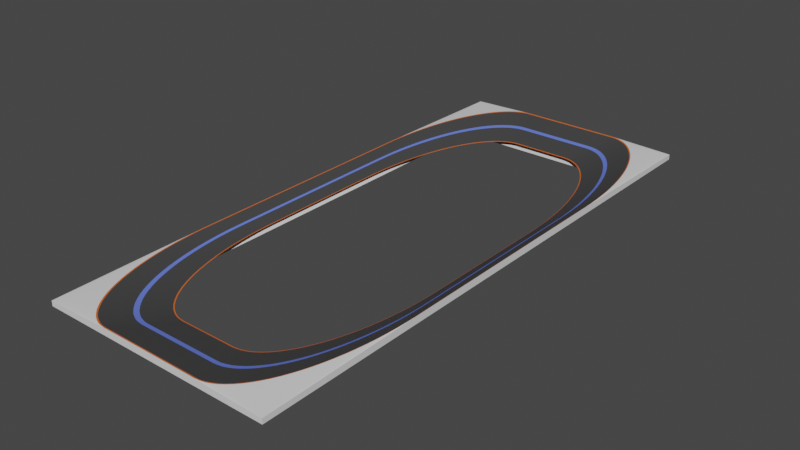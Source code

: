 # Source: oval.blend  (saved by Blender 2.90.8; exported with 4.5.12 LTS)
import bpy
from mathutils import Matrix  # noqa: F401  (used for matrix-valued properties, if any)

bpy.ops.wm.read_factory_settings(use_empty=True)
scene = bpy.context.scene
scene.name = 'Scene'

# ---- collections
col_collection = bpy.data.collections.new('Collection'); scene.collection.children.link(col_collection)

# ---- materials (node trees are filled in below, after node groups)
mat_ovalbase = bpy.data.materials.new('OvalBase')
mat_ovalbase.use_transparent_shadow = False
mat_ovalouterline = bpy.data.materials.new('OvalOuterLine')
mat_ovalouterline.use_transparent_shadow = False
mat_oval_middle_line = bpy.data.materials.new('Oval Middle Line')
mat_oval_middle_line.use_transparent_shadow = False
mat_ovalroadsurface = bpy.data.materials.new('OvalRoadSurface')
mat_ovalroadsurface.use_transparent_shadow = False

# ---- material node trees
mat_ovalbase.use_nodes = True; mat_ovalbase.node_tree.nodes.clear()
_N = mat_ovalbase.node_tree.nodes; _L = mat_ovalbase.node_tree.links
n0 = _N.new('ShaderNodeBsdfPrincipled'); n0.name = 'Principled BSDF'; n0.location = (10, 300)
n0.distribution = 'GGX'
n0.subsurface_method = 'BURLEY'
n0.inputs[3].default_value = 1.45
n0.inputs[27].default_value = (0.0, 0.0, 0.0, 1.0)
n0.inputs[28].default_value = 1.0
n1 = _N.new('ShaderNodeOutputMaterial'); n1.name = 'Material Output'; n1.location = (300, 300)
_L.new(n0.outputs[0], n1.inputs[0])
n1.is_active_output = True
mat_ovalouterline.use_nodes = True; mat_ovalouterline.node_tree.nodes.clear()
_N = mat_ovalouterline.node_tree.nodes; _L = mat_ovalouterline.node_tree.links
n0 = _N.new('ShaderNodeBsdfPrincipled'); n0.name = 'Principled BSDF'; n0.location = (10, 300)
n0.distribution = 'GGX'
n0.subsurface_method = 'BURLEY'
n0.inputs[0].default_value = (0.8, 0.148, 0.01005, 1.0)
n0.inputs[3].default_value = 1.45
n0.inputs[27].default_value = (0.0, 0.0, 0.0, 1.0)
n0.inputs[28].default_value = 1.0
n1 = _N.new('ShaderNodeOutputMaterial'); n1.name = 'Material Output'; n1.location = (300, 300)
_L.new(n0.outputs[0], n1.inputs[0])
n1.is_active_output = True
mat_oval_middle_line.use_nodes = True; mat_oval_middle_line.node_tree.nodes.clear()
_N = mat_oval_middle_line.node_tree.nodes; _L = mat_oval_middle_line.node_tree.links
n0 = _N.new('ShaderNodeBsdfPrincipled'); n0.name = 'Principled BSDF'; n0.location = (10, 300)
n0.distribution = 'GGX'
n0.subsurface_method = 'BURLEY'
n0.inputs[0].default_value = (0.1331, 0.2013, 0.8, 1.0)
n0.inputs[3].default_value = 1.45
n0.inputs[27].default_value = (0.0, 0.0, 0.0, 1.0)
n0.inputs[28].default_value = 1.0
n1 = _N.new('ShaderNodeOutputMaterial'); n1.name = 'Material Output'; n1.location = (300, 300)
_L.new(n0.outputs[0], n1.inputs[0])
n1.is_active_output = True
mat_ovalroadsurface.use_nodes = True; mat_ovalroadsurface.node_tree.nodes.clear()
_N = mat_ovalroadsurface.node_tree.nodes; _L = mat_ovalroadsurface.node_tree.links
n0 = _N.new('ShaderNodeBsdfPrincipled'); n0.name = 'Principled BSDF'; n0.location = (10, 300)
n0.distribution = 'GGX'
n0.subsurface_method = 'BURLEY'
n0.inputs[0].default_value = (0.05497, 0.05497, 0.05497, 1.0)
n0.inputs[3].default_value = 1.45
n0.inputs[27].default_value = (0.0, 0.0, 0.0, 1.0)
n0.inputs[28].default_value = 1.0
n1 = _N.new('ShaderNodeOutputMaterial'); n1.name = 'Material Output'; n1.location = (300, 300)
_L.new(n0.outputs[0], n1.inputs[0])
n1.is_active_output = True

# ---- world
world_world = bpy.data.worlds.new('World'); scene.world = world_world
world_world.use_nodes = True; world_world.node_tree.nodes.clear()
_N = world_world.node_tree.nodes; _L = world_world.node_tree.links
n0 = _N.new('ShaderNodeOutputWorld'); n0.name = 'World Output'; n0.location = (300, 300)
n1 = _N.new('ShaderNodeBackground'); n1.name = 'Background'; n1.location = (10, 300)
n1.inputs[0].default_value = (0.05088, 0.05088, 0.05088, 1.0)
_L.new(n1.outputs[0], n0.inputs[0])
n0.is_active_output = True
world_world.color = (0.05088, 0.05088, 0.05088)
world_world.use_sun_shadow = False
world_world.sun_shadow_jitter_overblur = 0.0

# ---- meshes
me_cube_001 = bpy.data.meshes.new('Cube.001')
me_cube_001.from_pydata([(-1.0, -1.0, -1.0), (-1.0, 1.0, -1.0), (1.0, -1.0, -1.0), (1.0, 1.0, -1.0), (-1.247, 1.247, 2.676), (-1.247, -1.247, 2.676), (1.247, 1.247, 2.676), (1.247, -1.247, 2.676), (-1.0, -0.2941, 1.0), (-0.2941, -1.0, 1.0), (-0.9985, -0.3403, 1.0), (-0.994, -0.3863, 1.0), (-0.9864, -0.4318, 1.0), (-0.9759, -0.4768, 1.0), (-0.9625, -0.521, 1.0), (-0.9463, -0.5643, 1.0), (-0.9272, -0.6063, 1.0), (-0.9054, -0.6471, 1.0), (-0.881, -0.6863, 1.0), (-0.8541, -0.7238, 1.0), (-0.8248, -0.7595, 1.0), (-0.7933, -0.7933, 1.0), (-0.7595, -0.8248, 1.0), (-0.7238, -0.8541, 1.0), (-0.6863, -0.881, 1.0), (-0.6471, -0.9054, 1.0), (-0.6063, -0.9272, 1.0), (-0.5643, -0.9463, 1.0), (-0.521, -0.9625, 1.0), (-0.4768, -0.9759, 1.0), (-0.4318, -0.9864, 1.0), (-0.3863, -0.994, 1.0), (-0.3403, -0.9985, 1.0), (-0.2941, 1.0, 1.0), (-1.0, 0.2941, 1.0), (-0.3403, 0.9985, 1.0), (-0.3863, 0.994, 1.0), (-0.4318, 0.9864, 1.0), (-0.4768, 0.9759, 1.0), (-0.521, 0.9625, 1.0), (-0.5643, 0.9463, 1.0), (-0.6063, 0.9272, 1.0), (-0.6471, 0.9054, 1.0), (-0.6863, 0.881, 1.0), (-0.7238, 0.8541, 1.0), (-0.7595, 0.8248, 1.0), (-0.7933, 0.7933, 1.0), (-0.8248, 0.7595, 1.0), (-0.8541, 0.7238, 1.0), (-0.881, 0.6863, 1.0), (-0.9054, 0.6471, 1.0), (-0.9272, 0.6063, 1.0), (-0.9463, 0.5643, 1.0), (-0.9625, 0.521, 1.0), (-0.9759, 0.4768, 1.0), (-0.9864, 0.4318, 1.0), (-0.994, 0.3863, 1.0), (-0.9985, 0.3403, 1.0), (0.2941, -1.0, 1.0), (1.0, -0.2941, 1.0), (0.3403, -0.9985, 1.0), (0.3863, -0.994, 1.0), (0.4318, -0.9864, 1.0), (0.4768, -0.9759, 1.0), (0.521, -0.9625, 1.0), (0.5643, -0.9463, 1.0), (0.6063, -0.9272, 1.0), (0.6471, -0.9054, 1.0), (0.6863, -0.881, 1.0), (0.7238, -0.8541, 1.0), (0.7595, -0.8248, 1.0), (0.7933, -0.7933, 1.0), (0.8248, -0.7595, 1.0), (0.8541, -0.7238, 1.0), (0.881, -0.6863, 1.0), (0.9054, -0.6471, 1.0), (0.9272, -0.6063, 1.0), (0.9463, -0.5643, 1.0), (0.9625, -0.521, 1.0), (0.9759, -0.4768, 1.0), (0.9864, -0.4318, 1.0), (0.994, -0.3863, 1.0), (0.9985, -0.3403, 1.0), (1.0, 0.2941, 1.0), (0.2941, 1.0, 1.0), (0.9985, 0.3403, 1.0), (0.994, 0.3863, 1.0), (0.9864, 0.4318, 1.0), (0.9759, 0.4768, 1.0), (0.9625, 0.521, 1.0), (0.9463, 0.5643, 1.0), (0.9272, 0.6063, 1.0), (0.9054, 0.6471, 1.0), (0.881, 0.6863, 1.0), (0.8541, 0.7238, 1.0), (0.8248, 0.7595, 1.0), (0.7933, 0.7933, 1.0), (0.7595, 0.8248, 1.0), (0.7238, 0.8541, 1.0), (0.6863, 0.881, 1.0), (0.6471, 0.9054, 1.0), (0.6063, 0.9272, 1.0), (0.5643, 0.9463, 1.0), (0.521, 0.9625, 1.0), (0.4768, 0.9759, 1.0), (0.4318, 0.9864, 1.0), (0.3863, 0.994, 1.0), (0.3403, 0.9985, 1.0), (-0.5409, -1.247, 5.17), (-1.247, -0.5409, 5.17), (-1.247, -1.247, 4.464), (-0.5871, -1.245, 5.17), (-0.6331, -1.241, 5.17), (-0.6786, -1.233, 5.17), (-0.7236, -1.223, 5.17), (-0.7678, -1.209, 5.17), (-0.8111, -1.193, 5.17), (-0.8531, -1.174, 5.17), (-0.8939, -1.152, 5.17), (-0.9331, -1.128, 5.17), (-0.9706, -1.101, 5.17), (-1.006, -1.072, 5.17), (-1.04, -1.04, 5.17), (-1.072, -1.006, 5.17), (-1.101, -0.9706, 5.17), (-1.128, -0.9331, 5.17), (-1.152, -0.8939, 5.17), (-1.174, -0.8531, 5.17), (-1.193, -0.8111, 5.17), (-1.209, -0.7678, 5.17), (-1.223, -0.7236, 5.17), (-1.233, -0.6786, 5.17), (-1.241, -0.6331, 5.17), (-1.245, -0.5871, 5.17), (-1.247, 0.5409, 5.17), (-0.5409, 1.247, 5.17), (-1.247, 1.247, 4.464), (-1.245, 0.5871, 5.17), (-1.241, 0.6331, 5.17), (-1.233, 0.6786, 5.17), (-1.223, 0.7236, 5.17), (-1.209, 0.7678, 5.17), (-1.193, 0.8111, 5.17), (-1.174, 0.8531, 5.17), (-1.152, 0.8939, 5.17), (-1.128, 0.9331, 5.17), (-1.101, 0.9706, 5.17), (-1.072, 1.006, 5.17), (-1.04, 1.04, 5.17), (-1.006, 1.072, 5.17), (-0.9706, 1.101, 5.17), (-0.9331, 1.128, 5.17), (-0.8939, 1.152, 5.17), (-0.8531, 1.174, 5.17), (-0.8111, 1.193, 5.17), (-0.7678, 1.209, 5.17), (-0.7236, 1.223, 5.17), (-0.6786, 1.233, 5.17), (-0.6331, 1.241, 5.17), (-0.5871, 1.245, 5.17), (0.5409, 1.247, 5.17), (1.247, 0.5409, 5.17), (1.247, 1.247, 4.464), (0.5871, 1.245, 5.17), (0.6331, 1.241, 5.17), (0.6786, 1.233, 5.17), (0.7236, 1.223, 5.17), (0.7678, 1.209, 5.17), (0.8111, 1.193, 5.17), (0.8531, 1.174, 5.17), (0.8939, 1.152, 5.17), (0.9331, 1.128, 5.17), (0.9706, 1.101, 5.17), (1.006, 1.072, 5.17), (1.04, 1.04, 5.17), (1.072, 1.006, 5.17), (1.101, 0.9706, 5.17), (1.128, 0.9331, 5.17), (1.152, 0.8939, 5.17), (1.174, 0.8531, 5.17), (1.193, 0.8111, 5.17), (1.209, 0.7678, 5.17), (1.223, 0.7236, 5.17), (1.233, 0.6786, 5.17), (1.241, 0.6331, 5.17), (1.245, 0.5871, 5.17), (1.247, -0.5409, 5.17), (0.5409, -1.247, 5.17), (1.247, -1.247, 4.464), (1.245, -0.5871, 5.17), (1.241, -0.6331, 5.17), (1.233, -0.6786, 5.17), (1.223, -0.7236, 5.17), (1.209, -0.7678, 5.17), (1.193, -0.8111, 5.17), (1.174, -0.8531, 5.17), (1.152, -0.8939, 5.17), (1.128, -0.9331, 5.17), (1.101, -0.9706, 5.17), (1.072, -1.006, 5.17), (1.04, -1.04, 5.17), (1.006, -1.072, 5.17), (0.9706, -1.101, 5.17), (0.9331, -1.128, 5.17), (0.8939, -1.152, 5.17), (0.8531, -1.174, 5.17), (0.8111, -1.193, 5.17), (0.7678, -1.209, 5.17), (0.7236, -1.223, 5.17), (0.6786, -1.233, 5.17), (0.6331, -1.241, 5.17), (0.5871, -1.245, 5.17), (-0.4063, -1.112, 2.896), (-0.4525, -1.111, 2.896), (-0.4985, -1.106, 2.896), (-0.544, -1.099, 2.896), (-0.589, -1.088, 2.896), (-0.6332, -1.075, 2.896), (-0.6765, -1.058, 2.896), (-0.7185, -1.039, 2.896), (-0.7593, -1.018, 2.896), (-0.7985, -0.9932, 2.896), (-0.836, -0.9663, 2.896), (-0.8717, -0.937, 2.896), (-0.9055, -0.9055, 2.896), (-0.937, -0.8717, 2.896), (-0.9663, -0.836, 2.896), (-0.9932, -0.7985, 2.896), (-1.018, -0.7593, 2.896), (-1.039, -0.7185, 2.896), (-1.058, -0.6765, 2.896), (-1.075, -0.6332, 2.896), (-1.088, -0.589, 2.896), (-1.099, -0.544, 2.896), (-1.106, -0.4985, 2.896), (-1.111, -0.4525, 2.896), (-1.112, -0.4063, 2.896), (-0.4063, 1.112, 2.896), (-0.4525, 1.111, 2.896), (-0.4985, 1.106, 2.896), (-0.544, 1.099, 2.896), (-0.589, 1.088, 2.896), (-0.6332, 1.075, 2.896), (-0.6765, 1.058, 2.896), (-0.7185, 1.039, 2.896), (-0.7593, 1.018, 2.896), (-0.7985, 0.9932, 2.896), (-0.836, 0.9663, 2.896), (-0.8717, 0.937, 2.896), (-0.9055, 0.9055, 2.896), (-0.937, 0.8717, 2.896), (-0.9663, 0.836, 2.896), (-0.9932, 0.7985, 2.896), (-1.018, 0.7593, 2.896), (-1.039, 0.7185, 2.896), (-1.058, 0.6765, 2.896), (-1.075, 0.6332, 2.896), (-1.088, 0.589, 2.896), (-1.099, 0.544, 2.896), (-1.106, 0.4985, 2.896), (-1.111, 0.4525, 2.896), (-1.112, 0.4063, 2.896), (1.112, -0.4063, 2.896), (1.111, -0.4525, 2.896), (1.106, -0.4985, 2.896), (1.099, -0.544, 2.896), (1.088, -0.589, 2.896), (1.075, -0.6332, 2.896), (1.058, -0.6765, 2.896), (1.039, -0.7185, 2.896), (1.018, -0.7593, 2.896), (0.9932, -0.7985, 2.896), (0.9663, -0.836, 2.896), (0.937, -0.8717, 2.896), (0.9055, -0.9055, 2.896), (0.8717, -0.937, 2.896), (0.836, -0.9663, 2.896), (0.7985, -0.9932, 2.896), (0.7593, -1.018, 2.896), (0.7185, -1.039, 2.896), (0.6765, -1.058, 2.896), (0.6332, -1.075, 2.896), (0.589, -1.088, 2.896), (0.544, -1.099, 2.896), (0.4985, -1.106, 2.896), (0.4525, -1.111, 2.896), (0.4063, -1.112, 2.896), (1.112, 0.4063, 2.896), (1.111, 0.4525, 2.896), (1.106, 0.4985, 2.896), (1.099, 0.544, 2.896), (1.088, 0.589, 2.896), (1.075, 0.6332, 2.896), (1.058, 0.6765, 2.896), (1.039, 0.7185, 2.896), (1.018, 0.7593, 2.896), (0.9932, 0.7985, 2.896), (0.9663, 0.836, 2.896), (0.937, 0.8717, 2.896), (0.9055, 0.9055, 2.896), (0.8717, 0.937, 2.896), (0.836, 0.9663, 2.896), (0.7985, 0.9932, 2.896), (0.7593, 1.018, 2.896), (0.7185, 1.039, 2.896), (0.6765, 1.058, 2.896), (0.6332, 1.075, 2.896), (0.589, 1.088, 2.896), (0.544, 1.099, 2.896), (0.4985, 1.106, 2.896), (0.4525, 1.111, 2.896), (0.4063, 1.112, 2.896), (-0.4721, -1.13, 3.227), (-0.518, -1.126, 3.227), (-0.5636, -1.118, 3.227), (-0.6086, -1.108, 3.227), (-0.6528, -1.094, 3.227), (-0.696, -1.078, 3.227), (-0.7381, -1.059, 3.227), (-0.7788, -1.037, 3.227), (-0.8181, -1.013, 3.227), (-0.8556, -0.9859, 3.227), (-0.8913, -0.9566, 3.227), (-0.925, -0.925, 3.227), (-0.9566, -0.8913, 3.227), (-0.9859, -0.8556, 3.227), (-1.013, -0.8181, 3.227), (-1.037, -0.7788, 3.227), (-1.059, -0.7381, 3.227), (-1.078, -0.696, 3.227), (-1.094, -0.6528, 3.227), (-1.108, -0.6086, 3.227), (-1.118, -0.5636, 3.227), (-1.126, -0.518, 3.227), (-1.13, -0.4721, 3.227), (-1.132, -0.4259, 3.227), (-0.4259, 1.132, 3.227), (1.13, -0.4721, 3.227), (1.126, -0.518, 3.227), (1.118, -0.5636, 3.227), (1.108, -0.6086, 3.227), (1.094, -0.6528, 3.227), (1.078, -0.696, 3.227), (1.059, -0.7381, 3.227), (1.037, -0.7788, 3.227), (1.013, -0.8181, 3.227), (0.9859, -0.8556, 3.227), (0.9566, -0.8913, 3.227), (0.925, -0.925, 3.227), (0.8913, -0.9566, 3.227), (0.8556, -0.9859, 3.227), (0.8181, -1.013, 3.227), (0.7788, -1.037, 3.227), (0.7381, -1.059, 3.227), (0.696, -1.078, 3.227), (0.6528, -1.094, 3.227), (0.6086, -1.108, 3.227), (0.5636, -1.118, 3.227), (0.518, -1.126, 3.227), (0.4721, -1.13, 3.227), (0.4259, -1.132, 3.227), (1.132, 0.4259, 3.227), (-0.4259, -1.132, 3.227), (-0.4721, 1.13, 3.227), (-0.518, 1.126, 3.227), (-0.5636, 1.118, 3.227), (-0.6086, 1.108, 3.227), (-0.6528, 1.094, 3.227), (-0.696, 1.078, 3.227), (-0.7381, 1.059, 3.227), (-0.7788, 1.037, 3.227), (-0.8181, 1.013, 3.227), (-0.8556, 0.9859, 3.227), (-0.8913, 0.9566, 3.227), (-0.925, 0.925, 3.227), (-0.9566, 0.8913, 3.227), (-0.9859, 0.8556, 3.227), (-1.013, 0.8181, 3.227), (-1.037, 0.7788, 3.227), (-1.059, 0.7381, 3.227), (-1.078, 0.696, 3.227), (-1.094, 0.6528, 3.227), (-1.108, 0.6086, 3.227), (-1.118, 0.5636, 3.227), (-1.126, 0.518, 3.227), (-1.13, 0.4721, 3.227), (-1.132, 0.4259, 3.227), (1.132, -0.4259, 3.227), (1.13, 0.4721, 3.227), (1.126, 0.518, 3.227), (1.118, 0.5636, 3.227), (1.108, 0.6086, 3.227), (1.094, 0.6528, 3.227), (1.078, 0.696, 3.227), (1.059, 0.7381, 3.227), (1.037, 0.7788, 3.227), (1.013, 0.8181, 3.227), (0.9859, 0.8556, 3.227), (0.9566, 0.8913, 3.227), (0.925, 0.925, 3.227), (0.8913, 0.9566, 3.227), (0.8556, 0.9859, 3.227), (0.8181, 1.013, 3.227), (0.7788, 1.037, 3.227), (0.7381, 1.059, 3.227), (0.696, 1.078, 3.227), (0.6528, 1.094, 3.227), (0.6086, 1.108, 3.227), (0.5636, 1.118, 3.227), (0.518, 1.126, 3.227), (0.4721, 1.13, 3.227), (0.4259, 1.132, 3.227), (-0.2986, -1.005, 1.076), (-0.3448, 1.003, 1.076), (-0.3908, 0.9985, 1.076), (-0.4363, 0.9909, 1.076), (-0.4813, 0.9804, 1.076), (-0.5255, 0.967, 1.076), (-0.5688, 0.9508, 1.076), (-0.6108, 0.9317, 1.076), (-0.6516, 0.9099, 1.076), (-0.6908, 0.8855, 1.076), (-0.7283, 0.8586, 1.076), (-0.764, 0.8293, 1.076), (-0.7978, 0.7978, 1.076), (-0.8293, 0.764, 1.076), (-0.8586, 0.7283, 1.076), (-0.8855, 0.6908, 1.076), (-0.9099, 0.6516, 1.076), (-0.9317, 0.6108, 1.076), (-0.9508, 0.5688, 1.076), (-0.967, 0.5255, 1.076), (-0.9804, 0.4813, 1.076), (-0.9909, 0.4363, 1.076), (-0.9985, 0.3908, 1.076), (-1.003, 0.3448, 1.076), (-1.005, 0.2986, 1.076), (1.005, -0.2986, 1.076), (1.003, 0.3448, 1.076), (0.9985, 0.3908, 1.076), (0.9909, 0.4363, 1.076), (0.9804, 0.4813, 1.076), (0.967, 0.5255, 1.076), (0.9508, 0.5688, 1.076), (0.9317, 0.6108, 1.076), (0.9099, 0.6516, 1.076), (0.8855, 0.6908, 1.076), (0.8586, 0.7283, 1.076), (0.8293, 0.764, 1.076), (0.7978, 0.7978, 1.076), (0.764, 0.8293, 1.076), (0.7283, 0.8586, 1.076), (0.6908, 0.8855, 1.076), (0.6516, 0.9099, 1.076), (0.6108, 0.9317, 1.076), (0.5688, 0.9508, 1.076), (0.5255, 0.967, 1.076), (0.4813, 0.9804, 1.076), (0.4363, 0.9909, 1.076), (0.3908, 0.9985, 1.076), (0.3448, 1.003, 1.076), (0.2986, 1.005, 1.076), (-0.3448, -1.003, 1.076), (-0.3908, -0.9985, 1.076), (-0.4363, -0.9909, 1.076), (-0.4813, -0.9804, 1.076), (-0.5255, -0.967, 1.076), (-0.5688, -0.9508, 1.076), (-0.6108, -0.9317, 1.076), (-0.6516, -0.9099, 1.076), (-0.6908, -0.8855, 1.076), (-0.7283, -0.8586, 1.076), (-0.764, -0.8293, 1.076), (-0.7978, -0.7978, 1.076), (-0.8293, -0.764, 1.076), (-0.8586, -0.7283, 1.076), (-0.8855, -0.6908, 1.076), (-0.9099, -0.6516, 1.076), (-0.9317, -0.6108, 1.076), (-0.9508, -0.5688, 1.076), (-0.967, -0.5255, 1.076), (-0.9804, -0.4813, 1.076), (-0.9909, -0.4363, 1.076), (-0.9985, -0.3908, 1.076), (-1.003, -0.3448, 1.076), (-1.005, -0.2986, 1.076), (-0.2986, 1.005, 1.076), (1.003, -0.3448, 1.076), (0.9985, -0.3908, 1.076), (0.9909, -0.4363, 1.076), (0.9804, -0.4813, 1.076), (0.967, -0.5255, 1.076), (0.9508, -0.5688, 1.076), (0.9317, -0.6108, 1.076), (0.9099, -0.6516, 1.076), (0.8855, -0.6908, 1.076), (0.8586, -0.7283, 1.076), (0.8293, -0.764, 1.076), (0.7978, -0.7978, 1.076), (0.764, -0.8293, 1.076), (0.7283, -0.8586, 1.076), (0.6908, -0.8855, 1.076), (0.6516, -0.9099, 1.076), (0.6108, -0.9317, 1.076), (0.5688, -0.9508, 1.076), (0.5255, -0.967, 1.076), (0.4813, -0.9804, 1.076), (0.4363, -0.9909, 1.076), (0.3908, -0.9985, 1.076), (0.3448, -1.003, 1.076), (0.2986, -1.005, 1.076), (1.005, 0.2986, 1.076), (-0.5813, -1.24, 5.072), (-0.6273, -1.235, 5.072), (-0.6729, -1.227, 5.072), (-0.7178, -1.217, 5.072), (-0.7621, -1.204, 5.072), (-0.8053, -1.187, 5.072), (-0.8474, -1.168, 5.072), (-0.8881, -1.146, 5.072), (-0.9273, -1.122, 5.072), (-0.9649, -1.095, 5.072), (-1.001, -1.066, 5.072), (-1.034, -1.034, 5.072), (-1.066, -1.001, 5.072), (-1.095, -0.9649, 5.072), (-1.122, -0.9273, 5.072), (-1.146, -0.8881, 5.072), (-1.168, -0.8474, 5.072), (-1.187, -0.8053, 5.072), (-1.204, -0.7621, 5.072), (-1.217, -0.7178, 5.072), (-1.227, -0.6729, 5.072), (-1.235, -0.6273, 5.072), (-1.24, -0.5813, 5.072), (-1.241, -0.5352, 5.072), (-0.5352, 1.241, 5.072), (1.24, -0.5813, 5.072), (1.235, -0.6273, 5.072), (1.227, -0.6729, 5.072), (1.217, -0.7178, 5.072), (1.204, -0.7621, 5.072), (1.187, -0.8053, 5.072), (1.168, -0.8474, 5.072), (1.146, -0.8881, 5.072), (1.122, -0.9273, 5.072), (1.095, -0.9649, 5.072), (1.066, -1.001, 5.072), (1.034, -1.034, 5.072), (1.001, -1.066, 5.072), (0.9649, -1.095, 5.072), (0.9273, -1.122, 5.072), (0.8881, -1.146, 5.072), (0.8474, -1.168, 5.072), (0.8053, -1.187, 5.072), (0.7621, -1.204, 5.072), (0.7178, -1.217, 5.072), (0.6729, -1.227, 5.072), (0.6273, -1.235, 5.072), (0.5813, -1.24, 5.072), (0.5352, -1.241, 5.072), (1.241, 0.5352, 5.072), (-0.5352, -1.241, 5.072), (-0.5813, 1.24, 5.072), (-0.6273, 1.235, 5.072), (-0.6729, 1.227, 5.072), (-0.7178, 1.217, 5.072), (-0.7621, 1.204, 5.072), (-0.8053, 1.187, 5.072), (-0.8474, 1.168, 5.072), (-0.8881, 1.146, 5.072), (-0.9273, 1.122, 5.072), (-0.9649, 1.095, 5.072), (-1.001, 1.066, 5.072), (-1.034, 1.034, 5.072), (-1.066, 1.001, 5.072), (-1.095, 0.9649, 5.072), (-1.122, 0.9273, 5.072), (-1.146, 0.8881, 5.072), (-1.168, 0.8474, 5.072), (-1.187, 0.8053, 5.072), (-1.204, 0.7621, 5.072), (-1.217, 0.7178, 5.072), (-1.227, 0.6729, 5.072), (-1.235, 0.6273, 5.072), (-1.24, 0.5813, 5.072), (-1.241, 0.5352, 5.072), (1.241, -0.5352, 5.072), (1.24, 0.5813, 5.072), (1.235, 0.6273, 5.072), (1.227, 0.6729, 5.072), (1.217, 0.7178, 5.072), (1.204, 0.7621, 5.072), (1.187, 0.8053, 5.072), (1.168, 0.8474, 5.072), (1.146, 0.8881, 5.072), (1.122, 0.9273, 5.072), (1.095, 0.9649, 5.072), (1.066, 1.001, 5.072), (1.034, 1.034, 5.072), (1.001, 1.066, 5.072), (0.9649, 1.095, 5.072), (0.9273, 1.122, 5.072), (0.8881, 1.146, 5.072), (0.8474, 1.168, 5.072), (0.8053, 1.187, 5.072), (0.7621, 1.204, 5.072), (0.7178, 1.217, 5.072), (0.6729, 1.227, 5.072), (0.6273, 1.235, 5.072), (0.5813, 1.24, 5.072), (0.5352, 1.241, 5.072)], [], [(1, 0, 5, 4), (536, 611, 160, 135), (3, 1, 4, 6), (560, 562, 108, 187), (4, 136, 135, 160, 162, 6), (6, 162, 161, 186, 188, 7), (5, 110, 109, 134, 136, 4), (2, 3, 6, 7), (561, 587, 186, 161), (0, 2, 7, 5), (7, 188, 187, 108, 110, 5), (108, 111, 110), (111, 112, 110), (112, 113, 110), (113, 114, 110), (114, 115, 110), (115, 116, 110), (116, 117, 110), (117, 118, 110), (118, 119, 110), (119, 120, 110), (120, 121, 110), (121, 122, 110), (122, 123, 110), (123, 124, 110), (124, 125, 110), (125, 126, 110), (126, 127, 110), (127, 128, 110), (128, 129, 110), (129, 130, 110), (130, 131, 110), (131, 132, 110), (132, 133, 110), (133, 109, 110), (134, 137, 136), (137, 138, 136), (138, 139, 136), (139, 140, 136), (140, 141, 136), (141, 142, 136), (142, 143, 136), (143, 144, 136), (144, 145, 136), (145, 146, 136), (146, 147, 136), (147, 148, 136), (148, 149, 136), (149, 150, 136), (150, 151, 136), (151, 152, 136), (152, 153, 136), (153, 154, 136), (154, 155, 136), (155, 156, 136), (156, 157, 136), (157, 158, 136), (158, 159, 136), (159, 135, 136), (160, 163, 162), (163, 164, 162), (164, 165, 162), (165, 166, 162), (166, 167, 162), (167, 168, 162), (168, 169, 162), (169, 170, 162), (170, 171, 162), (171, 172, 162), (172, 173, 162), (173, 174, 162), (174, 175, 162), (175, 176, 162), (176, 177, 162), (177, 178, 162), (178, 179, 162), (179, 180, 162), (180, 181, 162), (181, 182, 162), (182, 183, 162), (183, 184, 162), (184, 185, 162), (185, 161, 162), (186, 189, 188), (189, 190, 188), (190, 191, 188), (191, 192, 188), (192, 193, 188), (193, 194, 188), (194, 195, 188), (195, 196, 188), (196, 197, 188), (197, 198, 188), (198, 199, 188), (199, 200, 188), (200, 201, 188), (201, 202, 188), (202, 203, 188), (203, 204, 188), (204, 205, 188), (205, 206, 188), (206, 207, 188), (207, 208, 188), (208, 209, 188), (209, 210, 188), (210, 211, 188), (211, 187, 188), (412, 9, 32, 462), (462, 32, 31, 463), (463, 31, 30, 464), (464, 30, 29, 465), (465, 29, 28, 466), (466, 28, 27, 467), (467, 27, 26, 468), (468, 26, 25, 469), (469, 25, 24, 470), (470, 24, 23, 471), (471, 23, 22, 472), (472, 22, 21, 473), (473, 21, 20, 474), (474, 20, 19, 475), (475, 19, 18, 476), (476, 18, 17, 477), (477, 17, 16, 478), (478, 16, 15, 479), (479, 15, 14, 480), (480, 14, 13, 481), (481, 13, 12, 482), (482, 12, 11, 483), (483, 11, 10, 484), (484, 10, 8, 485), (536, 135, 159, 563), (563, 159, 158, 564), (564, 158, 157, 565), (565, 157, 156, 566), (566, 156, 155, 567), (567, 155, 154, 568), (568, 154, 153, 569), (569, 153, 152, 570), (570, 152, 151, 571), (571, 151, 150, 572), (572, 150, 149, 573), (573, 149, 148, 574), (574, 148, 147, 575), (575, 147, 146, 576), (576, 146, 145, 577), (577, 145, 144, 578), (578, 144, 143, 579), (579, 143, 142, 580), (580, 142, 141, 581), (581, 141, 140, 582), (582, 140, 139, 583), (583, 139, 138, 584), (584, 138, 137, 585), (585, 137, 134, 586), (437, 59, 82, 487), (487, 82, 81, 488), (488, 81, 80, 489), (489, 80, 79, 490), (490, 79, 78, 491), (491, 78, 77, 492), (492, 77, 76, 493), (493, 76, 75, 494), (494, 75, 74, 495), (495, 74, 73, 496), (496, 73, 72, 497), (497, 72, 71, 498), (498, 71, 70, 499), (499, 70, 69, 500), (500, 69, 68, 501), (501, 68, 67, 502), (502, 67, 66, 503), (503, 66, 65, 504), (504, 65, 64, 505), (505, 64, 63, 506), (506, 63, 62, 507), (507, 62, 61, 508), (508, 61, 60, 509), (509, 60, 58, 510), (561, 161, 185, 588), (588, 185, 184, 589), (589, 184, 183, 590), (590, 183, 182, 591), (591, 182, 181, 592), (592, 181, 180, 593), (593, 180, 179, 594), (594, 179, 178, 595), (595, 178, 177, 596), (596, 177, 176, 597), (597, 176, 175, 598), (598, 175, 174, 599), (599, 174, 173, 600), (600, 173, 172, 601), (601, 172, 171, 602), (602, 171, 170, 603), (603, 170, 169, 604), (604, 169, 168, 605), (605, 168, 167, 606), (606, 167, 166, 607), (607, 166, 165, 608), (608, 165, 164, 609), (609, 164, 163, 610), (610, 163, 160, 611), (535, 586, 134, 109), (485, 436, 261, 236), (460, 310, 311, 461), (459, 309, 310, 460), (458, 308, 309, 459), (457, 307, 308, 458), (456, 306, 307, 457), (455, 305, 306, 456), (454, 304, 305, 455), (453, 303, 304, 454), (452, 302, 303, 453), (451, 301, 302, 452), (450, 300, 301, 451), (449, 299, 300, 450), (448, 298, 299, 449), (447, 297, 298, 448), (446, 296, 297, 447), (445, 295, 296, 446), (444, 294, 295, 445), (443, 293, 294, 444), (442, 292, 293, 443), (441, 291, 292, 442), (440, 290, 291, 441), (439, 289, 290, 440), (438, 288, 289, 439), (511, 287, 288, 438), (359, 285, 286, 360), (358, 284, 285, 359), (357, 283, 284, 358), (356, 282, 283, 357), (355, 281, 282, 356), (354, 280, 281, 355), (353, 279, 280, 354), (352, 278, 279, 353), (351, 277, 278, 352), (350, 276, 277, 351), (349, 275, 276, 350), (348, 274, 275, 349), (347, 273, 274, 348), (346, 272, 273, 347), (345, 271, 272, 346), (344, 270, 271, 345), (343, 269, 270, 344), (342, 268, 269, 343), (341, 267, 268, 342), (340, 266, 267, 341), (339, 265, 266, 340), (338, 264, 265, 339), (337, 263, 264, 338), (387, 262, 263, 337), (435, 260, 261, 436), (434, 259, 260, 435), (433, 258, 259, 434), (432, 257, 258, 433), (431, 256, 257, 432), (430, 255, 256, 431), (429, 254, 255, 430), (428, 253, 254, 429), (427, 252, 253, 428), (426, 251, 252, 427), (425, 250, 251, 426), (424, 249, 250, 425), (423, 248, 249, 424), (422, 247, 248, 423), (421, 246, 247, 422), (420, 245, 246, 421), (419, 244, 245, 420), (418, 243, 244, 419), (417, 242, 243, 418), (416, 241, 242, 417), (415, 240, 241, 416), (414, 239, 240, 415), (413, 238, 239, 414), (486, 237, 238, 413), (334, 235, 236, 335), (333, 234, 235, 334), (332, 233, 234, 333), (331, 232, 233, 332), (330, 231, 232, 331), (329, 230, 231, 330), (328, 229, 230, 329), (327, 228, 229, 328), (326, 227, 228, 327), (325, 226, 227, 326), (324, 225, 226, 325), (323, 224, 225, 324), (322, 223, 224, 323), (321, 222, 223, 322), (320, 221, 222, 321), (319, 220, 221, 320), (318, 219, 220, 319), (317, 218, 219, 318), (316, 217, 218, 317), (315, 216, 217, 316), (314, 215, 216, 315), (313, 214, 215, 314), (312, 213, 214, 313), (362, 212, 213, 312), (511, 437, 262, 287), (510, 412, 212, 286), (486, 461, 311, 237), (562, 362, 312, 512), (512, 312, 313, 513), (513, 313, 314, 514), (514, 314, 315, 515), (515, 315, 316, 516), (516, 316, 317, 517), (517, 317, 318, 518), (518, 318, 319, 519), (519, 319, 320, 520), (520, 320, 321, 521), (521, 321, 322, 522), (522, 322, 323, 523), (523, 323, 324, 524), (524, 324, 325, 525), (525, 325, 326, 526), (526, 326, 327, 527), (527, 327, 328, 528), (528, 328, 329, 529), (529, 329, 330, 530), (530, 330, 331, 531), (531, 331, 332, 532), (532, 332, 333, 533), (533, 333, 334, 534), (534, 334, 335, 535), (587, 387, 337, 537), (537, 337, 338, 538), (538, 338, 339, 539), (539, 339, 340, 540), (540, 340, 341, 541), (541, 341, 342, 542), (542, 342, 343, 543), (543, 343, 344, 544), (544, 344, 345, 545), (545, 345, 346, 546), (546, 346, 347, 547), (547, 347, 348, 548), (548, 348, 349, 549), (549, 349, 350, 550), (550, 350, 351, 551), (551, 351, 352, 552), (552, 352, 353, 553), (553, 353, 354, 554), (554, 354, 355, 555), (555, 355, 356, 556), (556, 356, 357, 557), (557, 357, 358, 558), (558, 358, 359, 559), (559, 359, 360, 560), (236, 261, 386, 335), (310, 410, 411, 311), (309, 409, 410, 310), (308, 408, 409, 309), (307, 407, 408, 308), (306, 406, 407, 307), (305, 405, 406, 306), (304, 404, 405, 305), (303, 403, 404, 304), (302, 402, 403, 303), (301, 401, 402, 302), (300, 400, 401, 301), (299, 399, 400, 300), (298, 398, 399, 299), (297, 397, 398, 298), (296, 396, 397, 297), (295, 395, 396, 296), (294, 394, 395, 295), (293, 393, 394, 294), (292, 392, 393, 293), (291, 391, 392, 292), (290, 390, 391, 291), (289, 389, 390, 290), (288, 388, 389, 289), (287, 361, 388, 288), (260, 385, 386, 261), (259, 384, 385, 260), (258, 383, 384, 259), (257, 382, 383, 258), (256, 381, 382, 257), (255, 380, 381, 256), (254, 379, 380, 255), (253, 378, 379, 254), (252, 377, 378, 253), (251, 376, 377, 252), (250, 375, 376, 251), (249, 374, 375, 250), (248, 373, 374, 249), (247, 372, 373, 248), (246, 371, 372, 247), (245, 370, 371, 246), (244, 369, 370, 245), (243, 368, 369, 244), (242, 367, 368, 243), (241, 366, 367, 242), (240, 365, 366, 241), (239, 364, 365, 240), (238, 363, 364, 239), (237, 336, 363, 238), (287, 262, 387, 361), (286, 212, 362, 360), (237, 311, 411, 336), (33, 84, 461, 486), (58, 9, 412, 510), (83, 59, 437, 511), (33, 486, 413, 35), (35, 413, 414, 36), (36, 414, 415, 37), (37, 415, 416, 38), (38, 416, 417, 39), (39, 417, 418, 40), (40, 418, 419, 41), (41, 419, 420, 42), (42, 420, 421, 43), (43, 421, 422, 44), (44, 422, 423, 45), (45, 423, 424, 46), (46, 424, 425, 47), (47, 425, 426, 48), (48, 426, 427, 49), (49, 427, 428, 50), (50, 428, 429, 51), (51, 429, 430, 52), (52, 430, 431, 53), (53, 431, 432, 54), (54, 432, 433, 55), (55, 433, 434, 56), (56, 434, 435, 57), (57, 435, 436, 34), (83, 511, 438, 85), (85, 438, 439, 86), (86, 439, 440, 87), (87, 440, 441, 88), (88, 441, 442, 89), (89, 442, 443, 90), (90, 443, 444, 91), (91, 444, 445, 92), (92, 445, 446, 93), (93, 446, 447, 94), (94, 447, 448, 95), (95, 448, 449, 96), (96, 449, 450, 97), (97, 450, 451, 98), (98, 451, 452, 99), (99, 452, 453, 100), (100, 453, 454, 101), (101, 454, 455, 102), (102, 455, 456, 103), (103, 456, 457, 104), (104, 457, 458, 105), (105, 458, 459, 106), (106, 459, 460, 107), (107, 460, 461, 84), (8, 34, 436, 485), (285, 509, 510, 286), (284, 508, 509, 285), (283, 507, 508, 284), (282, 506, 507, 283), (281, 505, 506, 282), (280, 504, 505, 281), (279, 503, 504, 280), (278, 502, 503, 279), (277, 501, 502, 278), (276, 500, 501, 277), (275, 499, 500, 276), (274, 498, 499, 275), (273, 497, 498, 274), (272, 496, 497, 273), (271, 495, 496, 272), (270, 494, 495, 271), (269, 493, 494, 270), (268, 492, 493, 269), (267, 491, 492, 268), (266, 490, 491, 267), (265, 489, 490, 266), (264, 488, 489, 265), (263, 487, 488, 264), (262, 437, 487, 263), (235, 484, 485, 236), (234, 483, 484, 235), (233, 482, 483, 234), (232, 481, 482, 233), (231, 480, 481, 232), (230, 479, 480, 231), (229, 478, 479, 230), (228, 477, 478, 229), (227, 476, 477, 228), (226, 475, 476, 227), (225, 474, 475, 226), (224, 473, 474, 225), (223, 472, 473, 224), (222, 471, 472, 223), (221, 470, 471, 222), (220, 469, 470, 221), (219, 468, 469, 220), (218, 467, 468, 219), (217, 466, 467, 218), (216, 465, 466, 217), (215, 464, 465, 216), (214, 463, 464, 215), (213, 462, 463, 214), (212, 412, 462, 213), (211, 559, 560, 187), (210, 558, 559, 211), (209, 557, 558, 210), (208, 556, 557, 209), (207, 555, 556, 208), (206, 554, 555, 207), (205, 553, 554, 206), (204, 552, 553, 205), (203, 551, 552, 204), (202, 550, 551, 203), (201, 549, 550, 202), (200, 548, 549, 201), (199, 547, 548, 200), (198, 546, 547, 199), (197, 545, 546, 198), (196, 544, 545, 197), (195, 543, 544, 196), (194, 542, 543, 195), (193, 541, 542, 194), (192, 540, 541, 193), (191, 539, 540, 192), (190, 538, 539, 191), (189, 537, 538, 190), (186, 587, 537, 189), (133, 534, 535, 109), (132, 533, 534, 133), (131, 532, 533, 132), (130, 531, 532, 131), (129, 530, 531, 130), (128, 529, 530, 129), (127, 528, 529, 128), (126, 527, 528, 127), (125, 526, 527, 126), (124, 525, 526, 125), (123, 524, 525, 124), (122, 523, 524, 123), (121, 522, 523, 122), (120, 521, 522, 121), (119, 520, 521, 120), (118, 519, 520, 119), (117, 518, 519, 118), (116, 517, 518, 117), (115, 516, 517, 116), (114, 515, 516, 115), (113, 514, 515, 114), (112, 513, 514, 113), (111, 512, 513, 112), (108, 562, 512, 111), (335, 386, 586, 535), (410, 610, 611, 411), (409, 609, 610, 410), (408, 608, 609, 409), (407, 607, 608, 408), (406, 606, 607, 407), (405, 605, 606, 406), (404, 604, 605, 405), (403, 603, 604, 404), (402, 602, 603, 403), (401, 601, 602, 402), (400, 600, 601, 401), (399, 599, 600, 400), (398, 598, 599, 399), (397, 597, 598, 398), (396, 596, 597, 397), (395, 595, 596, 396), (394, 594, 595, 395), (393, 593, 594, 394), (392, 592, 593, 393), (391, 591, 592, 392), (390, 590, 591, 391), (389, 589, 590, 390), (388, 588, 589, 389), (361, 561, 588, 388), (385, 585, 586, 386), (384, 584, 585, 385), (383, 583, 584, 384), (382, 582, 583, 383), (381, 581, 582, 382), (380, 580, 581, 381), (379, 579, 580, 380), (378, 578, 579, 379), (377, 577, 578, 378), (376, 576, 577, 377), (375, 575, 576, 376), (374, 574, 575, 375), (373, 573, 574, 374), (372, 572, 573, 373), (371, 571, 572, 372), (370, 570, 571, 371), (369, 569, 570, 370), (368, 568, 569, 369), (367, 567, 568, 368), (366, 566, 567, 367), (365, 565, 566, 366), (364, 564, 565, 365), (363, 563, 564, 364), (336, 536, 563, 363), (361, 387, 587, 561), (360, 362, 562, 560), (336, 411, 611, 536)])
me_cube_001.polygons.foreach_set('material_index', [0, 1, 0, 1, 0, 0, 0, 0, 1, 0, 0, 0, 0, 0, 0, 0, 0, 0, 0, 0, 0, 0, 0, 0, 0, 0, 0, 0, 0, 0, 0, 0, 0, 0, 0, 0, 0, 0, 0, 0, 0, 0, 0, 0, 0, 0, 0, 0, 0, 0, 0, 0, 0, 0, 0, 0, 0, 0, 0, 0, 0, 0, 0, 0, 0, 0, 0, 0, 0, 0, 0, 0, 0, 0, 0, 0, 0, 0, 0, 0, 0, 0, 0, 0, 0, 0, 0, 0, 0, 0, 0, 0, 0, 0, 0, 0, 0, 0, 0, 0, 0, 0, 0, 0, 0, 0, 0, 1, 1, 1, 1, 1, 1, 1, 1, 1, 1, 1, 1, 1, 1, 1, 1, 1, 1, 1, 1, 1, 1, 1, 1, 1, 1, 1, 1, 1, 1, 1, 1, 1, 1, 1, 1, 1, 1, 1, 1, 1, 1, 1, 1, 1, 1, 1, 1, 1, 1, 1, 1, 1, 1, 1, 1, 1, 1, 1, 1, 1, 1, 1, 1, 1, 1, 1, 1, 1, 1, 1, 1, 1, 1, 1, 1, 1, 1, 1, 1, 1, 1, 1, 1, 1, 1, 1, 1, 1, 1, 1, 1, 1, 1, 1, 1, 1, 3, 3, 3, 3, 3, 3, 3, 3, 3, 3, 3, 3, 3, 3, 3, 3, 3, 3, 3, 3, 3, 3, 3, 3, 3, 2, 2, 2, 2, 2, 2, 2, 2, 2, 2, 2, 2, 2, 2, 2, 2, 2, 2, 2, 2, 2, 2, 2, 2, 3, 3, 3, 3, 3, 3, 3, 3, 3, 3, 3, 3, 3, 3, 3, 3, 3, 3, 3, 3, 3, 3, 3, 3, 2, 2, 2, 2, 2, 2, 2, 2, 2, 2, 2, 2, 2, 2, 2, 2, 2, 2, 2, 2, 2, 2, 2, 2, 3, 3, 3, 3, 3, 3, 3, 3, 3, 3, 3, 3, 3, 3, 3, 3, 3, 3, 3, 3, 3, 3, 3, 3, 3, 3, 3, 3, 3, 3, 3, 3, 3, 3, 3, 3, 3, 3, 3, 3, 3, 3, 3, 3, 3, 3, 3, 3, 3, 3, 3, 2, 2, 2, 2, 2, 2, 2, 2, 2, 2, 2, 2, 2, 2, 2, 2, 2, 2, 2, 2, 2, 2, 2, 2, 2, 2, 2, 2, 2, 2, 2, 2, 2, 2, 2, 2, 2, 2, 2, 2, 2, 2, 2, 2, 2, 2, 2, 2, 2, 2, 2, 2, 1, 1, 1, 1, 1, 1, 1, 1, 1, 1, 1, 1, 1, 1, 1, 1, 1, 1, 1, 1, 1, 1, 1, 1, 1, 1, 1, 1, 1, 1, 1, 1, 1, 1, 1, 1, 1, 1, 1, 1, 1, 1, 1, 1, 1, 1, 1, 1, 1, 1, 1, 1, 3, 3, 3, 3, 3, 3, 3, 3, 3, 3, 3, 3, 3, 3, 3, 3, 3, 3, 3, 3, 3, 3, 3, 3, 3, 3, 3, 3, 3, 3, 3, 3, 3, 3, 3, 3, 3, 3, 3, 3, 3, 3, 3, 3, 3, 3, 3, 3, 1, 1, 1, 1, 1, 1, 1, 1, 1, 1, 1, 1, 1, 1, 1, 1, 1, 1, 1, 1, 1, 1, 1, 1, 1, 1, 1, 1, 1, 1, 1, 1, 1, 1, 1, 1, 1, 1, 1, 1, 1, 1, 1, 1, 1, 1, 1, 1, 3, 3, 3, 3, 3, 3, 3, 3, 3, 3, 3, 3, 3, 3, 3, 3, 3, 3, 3, 3, 3, 3, 3, 3, 3, 3, 3, 3, 3, 3, 3, 3, 3, 3, 3, 3, 3, 3, 3, 3, 3, 3, 3, 3, 3, 3, 3, 3, 3, 3, 3, 3])
_uv = me_cube_001.uv_layers.new(name='UVMap')
_uv.uv.foreach_set('vector', [0.125, 0.5, 0.125, 0.75, 0.125, 0.75, 0.125, 0.5, 0.8038, 0.5, 0.6962, 0.5, 0.6958, 0.5, 0.8042, 0.5, 0.375, 0.5, 0.125, 0.5, 0.125, 0.5, 0.375, 0.5, 0.6962, 0.75, 0.8038, 0.75, 0.8042, 0.75, 0.6958, 0.75, 0.375, 0.25, 0.5542, 0.25, 0.625, 0.3208, 0.625, 0.4292, 0.5542, 0.5, 0.375, 0.5, 0.375, 0.5, 0.5542, 0.5, 0.625, 0.5708, 0.625, 0.6792, 0.5542, 0.75, 0.375, 0.75, 0.375, 0.0, 0.5542, 0.0, 0.625, 0.07077, 0.625, 0.1792, 0.5542, 0.25, 0.375, 0.25, 0.375, 0.75, 0.375, 0.5, 0.375, 0.5, 0.375, 0.75, 0.625, 0.5712, 0.625, 0.6788, 0.625, 0.6792, 0.625, 0.5708, 0.125, 0.75, 0.375, 0.75, 0.375, 0.75, 0.125, 0.75, 0.375, 0.75, 0.5542, 0.75, 0.625, 0.8208, 0.625, 0.9292, 0.5542, 1.0, 0.375, 1.0, 0.875, 0.75, 0.875, 0.7499, 0.875, 0.75, 0.875, 0.7499, 0.875, 0.7494, 0.875, 0.75, 0.875, 0.7494, 0.875, 0.7487, 0.875, 0.75, 0.875, 0.7487, 0.875, 0.7476, 0.875, 0.75, 0.875, 0.7476, 0.875, 0.7462, 0.875, 0.75, 0.875, 0.7462, 0.875, 0.7446, 0.875, 0.75, 0.875, 0.7446, 0.875, 0.7427, 0.875, 0.75, 0.875, 0.7427, 0.875, 0.7405, 0.875, 0.75, 0.875, 0.7405, 0.875, 0.7381, 0.875, 0.75, 0.875, 0.7381, 0.875, 0.7354, 0.875, 0.75, 0.875, 0.7354, 0.875, 0.7324, 0.875, 0.75, 0.875, 0.7324, 0.875, 0.7293, 0.875, 0.75, 0.875, 0.7293, 0.875, 0.7259, 0.875, 0.75, 0.875, 0.7259, 0.875, 0.7223, 0.875, 0.75, 0.875, 0.7223, 0.875, 0.7185, 0.875, 0.75, 0.875, 0.7185, 0.875, 0.7146, 0.875, 0.75, 0.875, 0.7146, 0.875, 0.7105, 0.875, 0.75, 0.875, 0.7105, 0.875, 0.7063, 0.875, 0.75, 0.875, 0.7063, 0.875, 0.702, 0.875, 0.75, 0.875, 0.702, 0.875, 0.6975, 0.875, 0.75, 0.875, 0.6975, 0.875, 0.693, 0.875, 0.75, 0.875, 0.693, 0.875, 0.6885, 0.875, 0.75, 0.875, 0.6885, 0.875, 0.6839, 0.875, 0.75, 0.875, 0.6839, 0.875, 0.6792, 0.875, 0.75, 0.875, 0.5708, 0.875, 0.5661, 0.875, 0.5, 0.875, 0.5661, 0.875, 0.5615, 0.875, 0.5, 0.875, 0.5615, 0.875, 0.557, 0.875, 0.5, 0.875, 0.557, 0.875, 0.5525, 0.875, 0.5, 0.875, 0.5525, 0.875, 0.548, 0.875, 0.5, 0.875, 0.548, 0.875, 0.5437, 0.875, 0.5, 0.875, 0.5437, 0.875, 0.5395, 0.875, 0.5, 0.875, 0.5395, 0.875, 0.5354, 0.875, 0.5, 0.875, 0.5354, 0.875, 0.5315, 0.875, 0.5, 0.875, 0.5315, 0.875, 0.5277, 0.875, 0.5, 0.875, 0.5277, 0.875, 0.5241, 0.875, 0.5, 0.875, 0.5241, 0.875, 0.5207, 0.875, 0.5, 0.875, 0.5207, 0.875, 0.5176, 0.875, 0.5, 0.875, 0.5176, 0.875, 0.5146, 0.875, 0.5, 0.875, 0.5146, 0.875, 0.5119, 0.875, 0.5, 0.875, 0.5119, 0.875, 0.5095, 0.875, 0.5, 0.875, 0.5095, 0.875, 0.5073, 0.875, 0.5, 0.875, 0.5073, 0.875, 0.5054, 0.875, 0.5, 0.875, 0.5054, 0.875, 0.5038, 0.875, 0.5, 0.875, 0.5038, 0.875, 0.5024, 0.875, 0.5, 0.875, 0.5024, 0.875, 0.5014, 0.875, 0.5, 0.875, 0.5014, 0.875, 0.5, 0.875, 0.5, 0.875, 0.5, 0.875, 0.5, 0.875, 0.5, 0.875, 0.5, 0.875, 0.5, 0.875, 0.5, 0.6958, 0.5, 0.6911, 0.5, 0.625, 0.5, 0.6911, 0.5, 0.6865, 0.5, 0.625, 0.5, 0.6865, 0.5, 0.682, 0.5, 0.625, 0.5, 0.682, 0.5, 0.6775, 0.5, 0.625, 0.5, 0.6775, 0.5, 0.673, 0.5, 0.625, 0.5, 0.673, 0.5, 0.6687, 0.5, 0.625, 0.5, 0.6687, 0.5, 0.6645, 0.5, 0.625, 0.5, 0.6645, 0.5, 0.6604, 0.5, 0.625, 0.5, 0.6604, 0.5, 0.6565, 0.5, 0.625, 0.5, 0.6565, 0.5, 0.6527, 0.5, 0.625, 0.5, 0.6527, 0.5, 0.6491, 0.5, 0.625, 0.5, 0.6491, 0.5, 0.6457, 0.5, 0.625, 0.5, 0.6457, 0.5, 0.6426, 0.5, 0.625, 0.5, 0.6426, 0.5, 0.6396, 0.5, 0.625, 0.5, 0.6396, 0.5, 0.6369, 0.5, 0.625, 0.5, 0.6369, 0.5, 0.6345, 0.5, 0.625, 0.5, 0.6345, 0.5, 0.6323, 0.5, 0.625, 0.5, 0.6323, 0.5, 0.6304, 0.5, 0.625, 0.5, 0.6304, 0.5, 0.6288, 0.5, 0.625, 0.5, 0.6288, 0.5, 0.6274, 0.5, 0.625, 0.5, 0.6274, 0.5, 0.6264, 0.5, 0.625, 0.5, 0.6264, 0.5, 0.625, 0.5, 0.625, 0.5, 0.625, 0.5, 0.625, 0.5, 0.625, 0.5, 0.625, 0.5, 0.625, 0.5, 0.625, 0.5, 0.625, 0.75, 0.6251, 0.75, 0.625, 0.75, 0.6251, 0.75, 0.6256, 0.75, 0.625, 0.75, 0.6256, 0.75, 0.6263, 0.75, 0.625, 0.75, 0.6263, 0.75, 0.6274, 0.75, 0.625, 0.75, 0.6274, 0.75, 0.6288, 0.75, 0.625, 0.75, 0.6288, 0.75, 0.6304, 0.75, 0.625, 0.75, 0.6304, 0.75, 0.6323, 0.75, 0.625, 0.75, 0.6323, 0.75, 0.6345, 0.75, 0.625, 0.75, 0.6345, 0.75, 0.6369, 0.75, 0.625, 0.75, 0.6369, 0.75, 0.6396, 0.75, 0.625, 0.75, 0.6396, 0.75, 0.6426, 0.75, 0.625, 0.75, 0.6426, 0.75, 0.6457, 0.75, 0.625, 0.75, 0.6457, 0.75, 0.6491, 0.75, 0.625, 0.75, 0.6491, 0.75, 0.6527, 0.75, 0.625, 0.75, 0.6527, 0.75, 0.6565, 0.75, 0.625, 0.75, 0.6565, 0.75, 0.6604, 0.75, 0.625, 0.75, 0.6604, 0.75, 0.6645, 0.75, 0.625, 0.75, 0.6645, 0.75, 0.6687, 0.75, 0.625, 0.75, 0.6687, 0.75, 0.673, 0.75, 0.625, 0.75, 0.673, 0.75, 0.6775, 0.75, 0.625, 0.75, 0.6775, 0.75, 0.682, 0.75, 0.625, 0.75, 0.682, 0.75, 0.6865, 0.75, 0.625, 0.75, 0.6865, 0.75, 0.6911, 0.75, 0.625, 0.75, 0.6911, 0.75, 0.6958, 0.75, 0.625, 0.75, 0.7871, 0.75, 0.7868, 0.75, 0.7925, 0.7499, 0.7928, 0.7499, 0.7928, 0.7499, 0.7925, 0.7499, 0.7983, 0.7497, 0.7986, 0.7498, 0.7986, 0.7498, 0.7983, 0.7497, 0.804, 0.7494, 0.8042, 0.7494, 0.8042, 0.7494, 0.804, 0.7494, 0.8096, 0.749, 0.8098, 0.749, 0.8098, 0.749, 0.8096, 0.749, 0.8151, 0.7484, 0.8153, 0.7485, 0.8153, 0.7485, 0.8151, 0.7484, 0.8205, 0.7478, 0.8207, 0.7478, 0.8207, 0.7478, 0.8205, 0.7478, 0.8258, 0.747, 0.826, 0.747, 0.826, 0.747, 0.8258, 0.747, 0.8309, 0.7461, 0.831, 0.7461, 0.831, 0.7461, 0.8309, 0.7461, 0.8358, 0.745, 0.8359, 0.7451, 0.8359, 0.7451, 0.8358, 0.745, 0.8405, 0.7439, 0.8406, 0.744, 0.8406, 0.744, 0.8405, 0.7439, 0.8449, 0.7427, 0.8451, 0.7428, 0.8451, 0.7428, 0.8449, 0.7427, 0.8664, 0.7414, 0.8665, 0.7415, 0.8665, 0.7415, 0.8664, 0.7414, 0.8677, 0.7199, 0.8678, 0.7201, 0.8678, 0.7201, 0.8677, 0.7199, 0.8689, 0.7155, 0.869, 0.7156, 0.869, 0.7156, 0.8689, 0.7155, 0.87, 0.7108, 0.8701, 0.7109, 0.8701, 0.7109, 0.87, 0.7108, 0.8711, 0.7059, 0.8711, 0.706, 0.8711, 0.706, 0.8711, 0.7059, 0.872, 0.7008, 0.872, 0.701, 0.872, 0.701, 0.872, 0.7008, 0.8728, 0.6955, 0.8728, 0.6957, 0.8728, 0.6957, 0.8728, 0.6955, 0.8734, 0.6901, 0.8735, 0.6903, 0.8735, 0.6903, 0.8734, 0.6901, 0.874, 0.6846, 0.874, 0.6848, 0.874, 0.6848, 0.874, 0.6846, 0.8744, 0.679, 0.8744, 0.6792, 0.8744, 0.6792, 0.8744, 0.679, 0.8747, 0.6733, 0.8748, 0.6736, 0.8748, 0.6736, 0.8747, 0.6733, 0.8749, 0.6675, 0.8749, 0.6678, 0.8749, 0.6678, 0.8749, 0.6675, 0.875, 0.6618, 0.875, 0.6621, 0.8038, 0.5, 0.8042, 0.5, 0.8089, 0.5, 0.8085, 0.5, 0.8085, 0.5, 0.8089, 0.5, 0.8135, 0.5, 0.8131, 0.5, 0.8131, 0.5, 0.8135, 0.5, 0.818, 0.5, 0.8177, 0.5, 0.8177, 0.5, 0.818, 0.5, 0.8225, 0.5, 0.8222, 0.5, 0.8222, 0.5, 0.8225, 0.5, 0.827, 0.5, 0.8267, 0.5, 0.8267, 0.5, 0.827, 0.5, 0.8313, 0.5, 0.8311, 0.5001, 0.8311, 0.5001, 0.8313, 0.5, 0.8355, 0.5, 0.8353, 0.5001, 0.8353, 0.5001, 0.8355, 0.5, 0.8396, 0.5, 0.8394, 0.5001, 0.8394, 0.5001, 0.8396, 0.5, 0.8435, 0.5, 0.8434, 0.5001, 0.8434, 0.5001, 0.8435, 0.5, 0.8473, 0.5, 0.8472, 0.5001, 0.8472, 0.5001, 0.8473, 0.5, 0.8509, 0.5, 0.8508, 0.5002, 0.8508, 0.5002, 0.8509, 0.5, 0.875, 0.5, 0.8748, 0.5002, 0.8748, 0.5002, 0.875, 0.5, 0.875, 0.5241, 0.8748, 0.5242, 0.8748, 0.5242, 0.875, 0.5241, 0.875, 0.5277, 0.8749, 0.5278, 0.8749, 0.5278, 0.875, 0.5277, 0.875, 0.5315, 0.8749, 0.5316, 0.8749, 0.5316, 0.875, 0.5315, 0.875, 0.5354, 0.8749, 0.5356, 0.8749, 0.5356, 0.875, 0.5354, 0.875, 0.5395, 0.8749, 0.5397, 0.8749, 0.5397, 0.875, 0.5395, 0.875, 0.5437, 0.8749, 0.5439, 0.8749, 0.5439, 0.875, 0.5437, 0.875, 0.548, 0.875, 0.5483, 0.875, 0.5483, 0.875, 0.548, 0.875, 0.5525, 0.875, 0.5528, 0.875, 0.5528, 0.875, 0.5525, 0.875, 0.557, 0.875, 0.5573, 0.875, 0.5573, 0.875, 0.557, 0.875, 0.5615, 0.875, 0.5619, 0.875, 0.5619, 0.875, 0.5615, 0.875, 0.5661, 0.875, 0.5665, 0.875, 0.5665, 0.875, 0.5661, 0.875, 0.5708, 0.875, 0.5712, 0.625, 0.6621, 0.625, 0.6618, 0.6251, 0.6675, 0.6251, 0.6678, 0.6251, 0.6678, 0.6251, 0.6675, 0.6253, 0.6733, 0.6252, 0.6736, 0.6252, 0.6736, 0.6253, 0.6733, 0.6256, 0.679, 0.6256, 0.6792, 0.6256, 0.6792, 0.6256, 0.679, 0.626, 0.6846, 0.626, 0.6848, 0.626, 0.6848, 0.626, 0.6846, 0.6266, 0.6901, 0.6265, 0.6903, 0.6265, 0.6903, 0.6266, 0.6901, 0.6272, 0.6955, 0.6272, 0.6957, 0.6272, 0.6957, 0.6272, 0.6955, 0.628, 0.7008, 0.628, 0.701, 0.628, 0.701, 0.628, 0.7008, 0.6289, 0.7059, 0.6289, 0.706, 0.6289, 0.706, 0.6289, 0.7059, 0.63, 0.7108, 0.6299, 0.7109, 0.6299, 0.7109, 0.63, 0.7108, 0.6311, 0.7155, 0.631, 0.7156, 0.631, 0.7156, 0.6311, 0.7155, 0.6323, 0.7199, 0.6322, 0.7201, 0.6322, 0.7201, 0.6323, 0.7199, 0.6336, 0.7414, 0.6335, 0.7415, 0.6335, 0.7415, 0.6336, 0.7414, 0.6551, 0.7427, 0.6549, 0.7428, 0.6549, 0.7428, 0.6551, 0.7427, 0.6595, 0.7439, 0.6594, 0.744, 0.6594, 0.744, 0.6595, 0.7439, 0.6642, 0.745, 0.6641, 0.7451, 0.6641, 0.7451, 0.6642, 0.745, 0.6691, 0.7461, 0.669, 0.7461, 0.669, 0.7461, 0.6691, 0.7461, 0.6742, 0.747, 0.674, 0.747, 0.674, 0.747, 0.6742, 0.747, 0.6795, 0.7478, 0.6793, 0.7478, 0.6793, 0.7478, 0.6795, 0.7478, 0.6849, 0.7484, 0.6847, 0.7485, 0.6847, 0.7485, 0.6849, 0.7484, 0.6904, 0.749, 0.6902, 0.749, 0.6902, 0.749, 0.6904, 0.749, 0.696, 0.7494, 0.6958, 0.7494, 0.6958, 0.7494, 0.696, 0.7494, 0.7017, 0.7497, 0.7014, 0.7498, 0.7014, 0.7498, 0.7017, 0.7497, 0.7075, 0.7499, 0.7072, 0.7499, 0.7072, 0.7499, 0.7075, 0.7499, 0.7132, 0.75, 0.7129, 0.75, 0.625, 0.5712, 0.625, 0.5708, 0.625, 0.5661, 0.625, 0.5665, 0.625, 0.5665, 0.625, 0.5661, 0.625, 0.5615, 0.625, 0.5619, 0.625, 0.5619, 0.625, 0.5615, 0.625, 0.557, 0.625, 0.5573, 0.625, 0.5573, 0.625, 0.557, 0.625, 0.5525, 0.625, 0.5528, 0.625, 0.5528, 0.625, 0.5525, 0.625, 0.548, 0.625, 0.5483, 0.625, 0.5483, 0.625, 0.548, 0.625, 0.5437, 0.6251, 0.5439, 0.6251, 0.5439, 0.625, 0.5437, 0.625, 0.5395, 0.6251, 0.5397, 0.6251, 0.5397, 0.625, 0.5395, 0.625, 0.5354, 0.6251, 0.5356, 0.6251, 0.5356, 0.625, 0.5354, 0.625, 0.5315, 0.6251, 0.5316, 0.6251, 0.5316, 0.625, 0.5315, 0.625, 0.5277, 0.6251, 0.5278, 0.6251, 0.5278, 0.625, 0.5277, 0.625, 0.5241, 0.6252, 0.5242, 0.6252, 0.5242, 0.625, 0.5241, 0.625, 0.5, 0.6252, 0.5002, 0.6252, 0.5002, 0.625, 0.5, 0.6491, 0.5, 0.6492, 0.5002, 0.6492, 0.5002, 0.6491, 0.5, 0.6527, 0.5, 0.6528, 0.5001, 0.6528, 0.5001, 0.6527, 0.5, 0.6565, 0.5, 0.6566, 0.5001, 0.6566, 0.5001, 0.6565, 0.5, 0.6604, 0.5, 0.6606, 0.5001, 0.6606, 0.5001, 0.6604, 0.5, 0.6645, 0.5, 0.6647, 0.5001, 0.6647, 0.5001, 0.6645, 0.5, 0.6687, 0.5, 0.6689, 0.5001, 0.6689, 0.5001, 0.6687, 0.5, 0.673, 0.5, 0.6733, 0.5, 0.6733, 0.5, 0.673, 0.5, 0.6775, 0.5, 0.6778, 0.5, 0.6778, 0.5, 0.6775, 0.5, 0.682, 0.5, 0.6823, 0.5, 0.6823, 0.5, 0.682, 0.5, 0.6865, 0.5, 0.6869, 0.5, 0.6869, 0.5, 0.6865, 0.5, 0.6911, 0.5, 0.6915, 0.5, 0.6915, 0.5, 0.6911, 0.5, 0.6958, 0.5, 0.6962, 0.5, 0.875, 0.6788, 0.875, 0.5712, 0.875, 0.5708, 0.875, 0.6792, 0.875, 0.6621, 0.875, 0.5879, 0.875, 0.5803, 0.875, 0.6697, 0.7072, 0.5001, 0.7, 0.5, 0.7053, 0.5, 0.7129, 0.5, 0.7014, 0.5002, 0.6948, 0.5001, 0.7, 0.5, 0.7072, 0.5001, 0.6958, 0.5006, 0.6896, 0.5003, 0.6948, 0.5001, 0.7014, 0.5002, 0.6902, 0.501, 0.6845, 0.5005, 0.6896, 0.5003, 0.6958, 0.5006, 0.6847, 0.5015, 0.6795, 0.5009, 0.6845, 0.5005, 0.6902, 0.501, 0.6793, 0.5022, 0.6746, 0.5012, 0.6795, 0.5009, 0.6847, 0.5015, 0.674, 0.503, 0.6698, 0.5017, 0.6746, 0.5012, 0.6793, 0.5022, 0.669, 0.5039, 0.6651, 0.5021, 0.6698, 0.5017, 0.674, 0.503, 0.6641, 0.5049, 0.6607, 0.5027, 0.6651, 0.5021, 0.669, 0.5039, 0.6594, 0.506, 0.6564, 0.5033, 0.6607, 0.5027, 0.6641, 0.5049, 0.6549, 0.5072, 0.6524, 0.504, 0.6564, 0.5033, 0.6594, 0.506, 0.6335, 0.5085, 0.6297, 0.5047, 0.6524, 0.504, 0.6549, 0.5072, 0.6322, 0.5299, 0.629, 0.5274, 0.6297, 0.5047, 0.6335, 0.5085, 0.631, 0.5344, 0.6283, 0.5314, 0.629, 0.5274, 0.6322, 0.5299, 0.6299, 0.5391, 0.6277, 0.5357, 0.6283, 0.5314, 0.631, 0.5344, 0.6289, 0.544, 0.6271, 0.5401, 0.6277, 0.5357, 0.6299, 0.5391, 0.628, 0.549, 0.6267, 0.5448, 0.6271, 0.5401, 0.6289, 0.544, 0.6272, 0.5543, 0.6262, 0.5496, 0.6267, 0.5448, 0.628, 0.549, 0.6265, 0.5597, 0.6259, 0.5545, 0.6262, 0.5496, 0.6272, 0.5543, 0.626, 0.5652, 0.6255, 0.5595, 0.6259, 0.5545, 0.6265, 0.5597, 0.6256, 0.5708, 0.6253, 0.5646, 0.6255, 0.5595, 0.626, 0.5652, 0.6252, 0.5764, 0.6251, 0.5698, 0.6253, 0.5646, 0.6256, 0.5708, 0.6251, 0.5822, 0.625, 0.575, 0.6251, 0.5698, 0.6252, 0.5764, 0.625, 0.5879, 0.625, 0.5803, 0.625, 0.575, 0.6251, 0.5822, 0.6987, 0.75, 0.7, 0.75, 0.7053, 0.75, 0.7039, 0.75, 0.6936, 0.7499, 0.6948, 0.7499, 0.7, 0.75, 0.6987, 0.75, 0.6885, 0.7497, 0.6896, 0.7497, 0.6948, 0.7499, 0.6936, 0.7499, 0.6835, 0.7495, 0.6845, 0.7495, 0.6896, 0.7497, 0.6885, 0.7497, 0.6785, 0.7493, 0.6795, 0.7491, 0.6845, 0.7495, 0.6835, 0.7495, 0.6737, 0.749, 0.6746, 0.7488, 0.6795, 0.7491, 0.6785, 0.7493, 0.669, 0.7486, 0.6698, 0.7483, 0.6746, 0.7488, 0.6737, 0.749, 0.6645, 0.7482, 0.6651, 0.7479, 0.6698, 0.7483, 0.669, 0.7486, 0.6601, 0.7477, 0.6607, 0.7473, 0.6651, 0.7479, 0.6645, 0.7482, 0.6559, 0.7472, 0.6564, 0.7467, 0.6607, 0.7473, 0.6601, 0.7477, 0.6519, 0.7466, 0.6524, 0.746, 0.6564, 0.7467, 0.6559, 0.7472, 0.629, 0.746, 0.6297, 0.7453, 0.6524, 0.746, 0.6519, 0.7466, 0.6284, 0.7231, 0.629, 0.7226, 0.6297, 0.7453, 0.629, 0.746, 0.6278, 0.7191, 0.6283, 0.7186, 0.629, 0.7226, 0.6284, 0.7231, 0.6273, 0.7149, 0.6277, 0.7143, 0.6283, 0.7186, 0.6278, 0.7191, 0.6268, 0.7105, 0.6271, 0.7099, 0.6277, 0.7143, 0.6273, 0.7149, 0.6264, 0.706, 0.6267, 0.7052, 0.6271, 0.7099, 0.6268, 0.7105, 0.626, 0.7013, 0.6262, 0.7004, 0.6267, 0.7052, 0.6264, 0.706, 0.6257, 0.6965, 0.6259, 0.6955, 0.6262, 0.7004, 0.626, 0.7013, 0.6255, 0.6915, 0.6255, 0.6905, 0.6259, 0.6955, 0.6257, 0.6965, 0.6253, 0.6865, 0.6253, 0.6854, 0.6255, 0.6905, 0.6255, 0.6915, 0.6251, 0.6814, 0.6251, 0.6802, 0.6253, 0.6854, 0.6253, 0.6865, 0.625, 0.6763, 0.625, 0.675, 0.6251, 0.6802, 0.6251, 0.6814, 0.625, 0.6711, 0.625, 0.6697, 0.625, 0.675, 0.625, 0.6763, 0.8749, 0.5822, 0.875, 0.575, 0.875, 0.5803, 0.875, 0.5879, 0.8748, 0.5764, 0.8749, 0.5698, 0.875, 0.575, 0.8749, 0.5822, 0.8744, 0.5708, 0.8747, 0.5646, 0.8749, 0.5698, 0.8748, 0.5764, 0.874, 0.5652, 0.8745, 0.5595, 0.8747, 0.5646, 0.8744, 0.5708, 0.8735, 0.5597, 0.8741, 0.5545, 0.8745, 0.5595, 0.874, 0.5652, 0.8728, 0.5543, 0.8738, 0.5496, 0.8741, 0.5545, 0.8735, 0.5597, 0.872, 0.549, 0.8733, 0.5448, 0.8738, 0.5496, 0.8728, 0.5543, 0.8711, 0.544, 0.8729, 0.5401, 0.8733, 0.5448, 0.872, 0.549, 0.8701, 0.5391, 0.8723, 0.5357, 0.8729, 0.5401, 0.8711, 0.544, 0.869, 0.5344, 0.8717, 0.5314, 0.8723, 0.5357, 0.8701, 0.5391, 0.8678, 0.5299, 0.871, 0.5274, 0.8717, 0.5314, 0.869, 0.5344, 0.8665, 0.5085, 0.8703, 0.5047, 0.871, 0.5274, 0.8678, 0.5299, 0.8451, 0.5072, 0.8476, 0.504, 0.8703, 0.5047, 0.8665, 0.5085, 0.8406, 0.506, 0.8436, 0.5033, 0.8476, 0.504, 0.8451, 0.5072, 0.8359, 0.5049, 0.8393, 0.5027, 0.8436, 0.5033, 0.8406, 0.506, 0.831, 0.5039, 0.8349, 0.5021, 0.8393, 0.5027, 0.8359, 0.5049, 0.826, 0.503, 0.8302, 0.5017, 0.8349, 0.5021, 0.831, 0.5039, 0.8207, 0.5022, 0.8254, 0.5012, 0.8302, 0.5017, 0.826, 0.503, 0.8153, 0.5015, 0.8205, 0.5009, 0.8254, 0.5012, 0.8207, 0.5022, 0.8098, 0.501, 0.8155, 0.5005, 0.8205, 0.5009, 0.8153, 0.5015, 0.8042, 0.5006, 0.8104, 0.5003, 0.8155, 0.5005, 0.8098, 0.501, 0.7986, 0.5002, 0.8052, 0.5001, 0.8104, 0.5003, 0.8042, 0.5006, 0.7928, 0.5001, 0.8, 0.5, 0.8052, 0.5001, 0.7986, 0.5002, 0.7871, 0.5, 0.7947, 0.5, 0.8, 0.5, 0.7928, 0.5001, 0.875, 0.6763, 0.875, 0.675, 0.875, 0.6697, 0.875, 0.6711, 0.8749, 0.6814, 0.8749, 0.6802, 0.875, 0.675, 0.875, 0.6763, 0.8747, 0.6865, 0.8747, 0.6854, 0.8749, 0.6802, 0.8749, 0.6814, 0.8745, 0.6915, 0.8745, 0.6905, 0.8747, 0.6854, 0.8747, 0.6865, 0.8743, 0.6965, 0.8741, 0.6955, 0.8745, 0.6905, 0.8745, 0.6915, 0.874, 0.7013, 0.8738, 0.7004, 0.8741, 0.6955, 0.8743, 0.6965, 0.8736, 0.706, 0.8733, 0.7052, 0.8738, 0.7004, 0.874, 0.7013, 0.8732, 0.7105, 0.8729, 0.7099, 0.8733, 0.7052, 0.8736, 0.706, 0.8727, 0.7149, 0.8723, 0.7143, 0.8729, 0.7099, 0.8732, 0.7105, 0.8722, 0.7191, 0.8717, 0.7186, 0.8723, 0.7143, 0.8727, 0.7149, 0.8716, 0.7231, 0.871, 0.7226, 0.8717, 0.7186, 0.8722, 0.7191, 0.871, 0.746, 0.8703, 0.7453, 0.871, 0.7226, 0.8716, 0.7231, 0.8481, 0.7466, 0.8476, 0.746, 0.8703, 0.7453, 0.871, 0.746, 0.8441, 0.7472, 0.8436, 0.7467, 0.8476, 0.746, 0.8481, 0.7466, 0.8399, 0.7477, 0.8393, 0.7473, 0.8436, 0.7467, 0.8441, 0.7472, 0.8355, 0.7482, 0.8349, 0.7479, 0.8393, 0.7473, 0.8399, 0.7477, 0.831, 0.7486, 0.8302, 0.7483, 0.8349, 0.7479, 0.8355, 0.7482, 0.8263, 0.749, 0.8254, 0.7488, 0.8302, 0.7483, 0.831, 0.7486, 0.8215, 0.7493, 0.8205, 0.7491, 0.8254, 0.7488, 0.8263, 0.749, 0.8165, 0.7495, 0.8155, 0.7495, 0.8205, 0.7491, 0.8215, 0.7493, 0.8115, 0.7497, 0.8104, 0.7497, 0.8155, 0.7495, 0.8165, 0.7495, 0.8064, 0.7499, 0.8052, 0.7499, 0.8104, 0.7497, 0.8115, 0.7497, 0.8013, 0.75, 0.8, 0.75, 0.8052, 0.7499, 0.8064, 0.7499, 0.7961, 0.75, 0.7947, 0.75, 0.8, 0.75, 0.8013, 0.75, 0.625, 0.5879, 0.625, 0.6621, 0.625, 0.6697, 0.625, 0.5803, 0.7129, 0.75, 0.7871, 0.75, 0.7947, 0.75, 0.7053, 0.75, 0.7871, 0.5, 0.7129, 0.5, 0.7053, 0.5, 0.7947, 0.5, 0.8038, 0.75, 0.7961, 0.75, 0.8013, 0.75, 0.8085, 0.75, 0.8085, 0.75, 0.8013, 0.75, 0.8064, 0.7499, 0.8131, 0.75, 0.8131, 0.75, 0.8064, 0.7499, 0.8115, 0.7497, 0.8177, 0.75, 0.8177, 0.75, 0.8115, 0.7497, 0.8165, 0.7495, 0.8222, 0.75, 0.8222, 0.75, 0.8165, 0.7495, 0.8215, 0.7493, 0.8267, 0.75, 0.8267, 0.75, 0.8215, 0.7493, 0.8263, 0.749, 0.8311, 0.7499, 0.8311, 0.7499, 0.8263, 0.749, 0.831, 0.7486, 0.8353, 0.7499, 0.8353, 0.7499, 0.831, 0.7486, 0.8355, 0.7482, 0.8394, 0.7499, 0.8394, 0.7499, 0.8355, 0.7482, 0.8399, 0.7477, 0.8434, 0.7499, 0.8434, 0.7499, 0.8399, 0.7477, 0.8441, 0.7472, 0.8472, 0.7499, 0.8472, 0.7499, 0.8441, 0.7472, 0.8481, 0.7466, 0.8508, 0.7498, 0.8508, 0.7498, 0.8481, 0.7466, 0.871, 0.746, 0.8748, 0.7498, 0.8748, 0.7498, 0.871, 0.746, 0.8716, 0.7231, 0.8748, 0.7258, 0.8748, 0.7258, 0.8716, 0.7231, 0.8722, 0.7191, 0.8749, 0.7222, 0.8749, 0.7222, 0.8722, 0.7191, 0.8727, 0.7149, 0.8749, 0.7184, 0.8749, 0.7184, 0.8727, 0.7149, 0.8732, 0.7105, 0.8749, 0.7144, 0.8749, 0.7144, 0.8732, 0.7105, 0.8736, 0.706, 0.8749, 0.7103, 0.8749, 0.7103, 0.8736, 0.706, 0.874, 0.7013, 0.8749, 0.7061, 0.8749, 0.7061, 0.874, 0.7013, 0.8743, 0.6965, 0.875, 0.7017, 0.875, 0.7017, 0.8743, 0.6965, 0.8745, 0.6915, 0.875, 0.6972, 0.875, 0.6972, 0.8745, 0.6915, 0.8747, 0.6865, 0.875, 0.6927, 0.875, 0.6927, 0.8747, 0.6865, 0.8749, 0.6814, 0.875, 0.6881, 0.875, 0.6881, 0.8749, 0.6814, 0.875, 0.6763, 0.875, 0.6835, 0.875, 0.6835, 0.875, 0.6763, 0.875, 0.6711, 0.875, 0.6788, 0.625, 0.6788, 0.625, 0.6711, 0.625, 0.6763, 0.625, 0.6835, 0.625, 0.6835, 0.625, 0.6763, 0.6251, 0.6814, 0.625, 0.6881, 0.625, 0.6881, 0.6251, 0.6814, 0.6253, 0.6865, 0.625, 0.6927, 0.625, 0.6927, 0.6253, 0.6865, 0.6255, 0.6915, 0.625, 0.6972, 0.625, 0.6972, 0.6255, 0.6915, 0.6257, 0.6965, 0.625, 0.7017, 0.625, 0.7017, 0.6257, 0.6965, 0.626, 0.7013, 0.6251, 0.7061, 0.6251, 0.7061, 0.626, 0.7013, 0.6264, 0.706, 0.6251, 0.7103, 0.6251, 0.7103, 0.6264, 0.706, 0.6268, 0.7105, 0.6251, 0.7144, 0.6251, 0.7144, 0.6268, 0.7105, 0.6273, 0.7149, 0.6251, 0.7184, 0.6251, 0.7184, 0.6273, 0.7149, 0.6278, 0.7191, 0.6251, 0.7222, 0.6251, 0.7222, 0.6278, 0.7191, 0.6284, 0.7231, 0.6252, 0.7258, 0.6252, 0.7258, 0.6284, 0.7231, 0.629, 0.746, 0.6252, 0.7498, 0.6252, 0.7498, 0.629, 0.746, 0.6519, 0.7466, 0.6492, 0.7498, 0.6492, 0.7498, 0.6519, 0.7466, 0.6559, 0.7472, 0.6528, 0.7499, 0.6528, 0.7499, 0.6559, 0.7472, 0.6601, 0.7477, 0.6566, 0.7499, 0.6566, 0.7499, 0.6601, 0.7477, 0.6645, 0.7482, 0.6606, 0.7499, 0.6606, 0.7499, 0.6645, 0.7482, 0.669, 0.7486, 0.6647, 0.7499, 0.6647, 0.7499, 0.669, 0.7486, 0.6737, 0.749, 0.6689, 0.7499, 0.6689, 0.7499, 0.6737, 0.749, 0.6785, 0.7493, 0.6733, 0.75, 0.6733, 0.75, 0.6785, 0.7493, 0.6835, 0.7495, 0.6778, 0.75, 0.6778, 0.75, 0.6835, 0.7495, 0.6885, 0.7497, 0.6823, 0.75, 0.6823, 0.75, 0.6885, 0.7497, 0.6936, 0.7499, 0.6869, 0.75, 0.6869, 0.75, 0.6936, 0.7499, 0.6987, 0.75, 0.6915, 0.75, 0.6915, 0.75, 0.6987, 0.75, 0.7039, 0.75, 0.6962, 0.75, 0.875, 0.6697, 0.875, 0.5803, 0.875, 0.5789, 0.875, 0.6711, 0.7, 0.5, 0.6987, 0.5, 0.7039, 0.5, 0.7053, 0.5, 0.6948, 0.5001, 0.6936, 0.5001, 0.6987, 0.5, 0.7, 0.5, 0.6896, 0.5003, 0.6885, 0.5003, 0.6936, 0.5001, 0.6948, 0.5001, 0.6845, 0.5005, 0.6835, 0.5005, 0.6885, 0.5003, 0.6896, 0.5003, 0.6795, 0.5009, 0.6785, 0.5007, 0.6835, 0.5005, 0.6845, 0.5005, 0.6746, 0.5012, 0.6737, 0.501, 0.6785, 0.5007, 0.6795, 0.5009, 0.6698, 0.5017, 0.669, 0.5014, 0.6737, 0.501, 0.6746, 0.5012, 0.6651, 0.5021, 0.6645, 0.5018, 0.669, 0.5014, 0.6698, 0.5017, 0.6607, 0.5027, 0.6601, 0.5023, 0.6645, 0.5018, 0.6651, 0.5021, 0.6564, 0.5033, 0.6559, 0.5028, 0.6601, 0.5023, 0.6607, 0.5027, 0.6524, 0.504, 0.6519, 0.5034, 0.6559, 0.5028, 0.6564, 0.5033, 0.6297, 0.5047, 0.629, 0.504, 0.6519, 0.5034, 0.6524, 0.504, 0.629, 0.5274, 0.6284, 0.5269, 0.629, 0.504, 0.6297, 0.5047, 0.6283, 0.5314, 0.6278, 0.5309, 0.6284, 0.5269, 0.629, 0.5274, 0.6277, 0.5357, 0.6273, 0.5351, 0.6278, 0.5309, 0.6283, 0.5314, 0.6271, 0.5401, 0.6268, 0.5395, 0.6273, 0.5351, 0.6277, 0.5357, 0.6267, 0.5448, 0.6264, 0.544, 0.6268, 0.5395, 0.6271, 0.5401, 0.6262, 0.5496, 0.626, 0.5487, 0.6264, 0.544, 0.6267, 0.5448, 0.6259, 0.5545, 0.6257, 0.5535, 0.626, 0.5487, 0.6262, 0.5496, 0.6255, 0.5595, 0.6255, 0.5585, 0.6257, 0.5535, 0.6259, 0.5545, 0.6253, 0.5646, 0.6253, 0.5635, 0.6255, 0.5585, 0.6255, 0.5595, 0.6251, 0.5698, 0.6251, 0.5686, 0.6253, 0.5635, 0.6253, 0.5646, 0.625, 0.575, 0.625, 0.5737, 0.6251, 0.5686, 0.6251, 0.5698, 0.625, 0.5803, 0.625, 0.5789, 0.625, 0.5737, 0.625, 0.575, 0.875, 0.575, 0.875, 0.5737, 0.875, 0.5789, 0.875, 0.5803, 0.8749, 0.5698, 0.8749, 0.5686, 0.875, 0.5737, 0.875, 0.575, 0.8747, 0.5646, 0.8747, 0.5635, 0.8749, 0.5686, 0.8749, 0.5698, 0.8745, 0.5595, 0.8745, 0.5585, 0.8747, 0.5635, 0.8747, 0.5646, 0.8741, 0.5545, 0.8743, 0.5535, 0.8745, 0.5585, 0.8745, 0.5595, 0.8738, 0.5496, 0.874, 0.5487, 0.8743, 0.5535, 0.8741, 0.5545, 0.8733, 0.5448, 0.8736, 0.544, 0.874, 0.5487, 0.8738, 0.5496, 0.8729, 0.5401, 0.8732, 0.5395, 0.8736, 0.544, 0.8733, 0.5448, 0.8723, 0.5357, 0.8727, 0.5351, 0.8732, 0.5395, 0.8729, 0.5401, 0.8717, 0.5314, 0.8722, 0.5309, 0.8727, 0.5351, 0.8723, 0.5357, 0.871, 0.5274, 0.8716, 0.5269, 0.8722, 0.5309, 0.8717, 0.5314, 0.8703, 0.5047, 0.871, 0.504, 0.8716, 0.5269, 0.871, 0.5274, 0.8476, 0.504, 0.8481, 0.5034, 0.871, 0.504, 0.8703, 0.5047, 0.8436, 0.5033, 0.8441, 0.5028, 0.8481, 0.5034, 0.8476, 0.504, 0.8393, 0.5027, 0.8399, 0.5023, 0.8441, 0.5028, 0.8436, 0.5033, 0.8349, 0.5021, 0.8355, 0.5018, 0.8399, 0.5023, 0.8393, 0.5027, 0.8302, 0.5017, 0.831, 0.5014, 0.8355, 0.5018, 0.8349, 0.5021, 0.8254, 0.5012, 0.8263, 0.501, 0.831, 0.5014, 0.8302, 0.5017, 0.8205, 0.5009, 0.8215, 0.5007, 0.8263, 0.501, 0.8254, 0.5012, 0.8155, 0.5005, 0.8165, 0.5005, 0.8215, 0.5007, 0.8205, 0.5009, 0.8104, 0.5003, 0.8115, 0.5003, 0.8165, 0.5005, 0.8155, 0.5005, 0.8052, 0.5001, 0.8064, 0.5001, 0.8115, 0.5003, 0.8104, 0.5003, 0.8, 0.5, 0.8013, 0.5, 0.8064, 0.5001, 0.8052, 0.5001, 0.7947, 0.5, 0.7961, 0.5, 0.8013, 0.5, 0.8, 0.5, 0.625, 0.5803, 0.625, 0.6697, 0.625, 0.6711, 0.625, 0.5789, 0.7053, 0.75, 0.7947, 0.75, 0.7961, 0.75, 0.7039, 0.75, 0.7947, 0.5, 0.7053, 0.5, 0.7039, 0.5, 0.7961, 0.5, 0.7868, 0.5, 0.7132, 0.5, 0.7129, 0.5, 0.7871, 0.5, 0.7132, 0.75, 0.7868, 0.75, 0.7871, 0.75, 0.7129, 0.75, 0.625, 0.5882, 0.625, 0.6618, 0.625, 0.6621, 0.625, 0.5879, 0.7868, 0.5, 0.7871, 0.5, 0.7928, 0.5001, 0.7925, 0.5001, 0.7925, 0.5001, 0.7928, 0.5001, 0.7986, 0.5002, 0.7983, 0.5003, 0.7983, 0.5003, 0.7986, 0.5002, 0.8042, 0.5006, 0.804, 0.5006, 0.804, 0.5006, 0.8042, 0.5006, 0.8098, 0.501, 0.8096, 0.501, 0.8096, 0.501, 0.8098, 0.501, 0.8153, 0.5015, 0.8151, 0.5016, 0.8151, 0.5016, 0.8153, 0.5015, 0.8207, 0.5022, 0.8205, 0.5022, 0.8205, 0.5022, 0.8207, 0.5022, 0.826, 0.503, 0.8258, 0.503, 0.8258, 0.503, 0.826, 0.503, 0.831, 0.5039, 0.8309, 0.5039, 0.8309, 0.5039, 0.831, 0.5039, 0.8359, 0.5049, 0.8358, 0.505, 0.8358, 0.505, 0.8359, 0.5049, 0.8406, 0.506, 0.8405, 0.5061, 0.8405, 0.5061, 0.8406, 0.506, 0.8451, 0.5072, 0.8449, 0.5073, 0.8449, 0.5073, 0.8451, 0.5072, 0.8665, 0.5085, 0.8664, 0.5086, 0.8664, 0.5086, 0.8665, 0.5085, 0.8678, 0.5299, 0.8677, 0.5301, 0.8677, 0.5301, 0.8678, 0.5299, 0.869, 0.5344, 0.8689, 0.5345, 0.8689, 0.5345, 0.869, 0.5344, 0.8701, 0.5391, 0.87, 0.5392, 0.87, 0.5392, 0.8701, 0.5391, 0.8711, 0.544, 0.8711, 0.5441, 0.8711, 0.5441, 0.8711, 0.544, 0.872, 0.549, 0.872, 0.5492, 0.872, 0.5492, 0.872, 0.549, 0.8728, 0.5543, 0.8728, 0.5545, 0.8728, 0.5545, 0.8728, 0.5543, 0.8735, 0.5597, 0.8734, 0.5599, 0.8734, 0.5599, 0.8735, 0.5597, 0.874, 0.5652, 0.874, 0.5654, 0.874, 0.5654, 0.874, 0.5652, 0.8744, 0.5708, 0.8744, 0.571, 0.8744, 0.571, 0.8744, 0.5708, 0.8748, 0.5764, 0.8747, 0.5767, 0.8747, 0.5767, 0.8748, 0.5764, 0.8749, 0.5822, 0.8749, 0.5825, 0.8749, 0.5825, 0.8749, 0.5822, 0.875, 0.5879, 0.875, 0.5882, 0.625, 0.5882, 0.625, 0.5879, 0.6251, 0.5822, 0.6251, 0.5825, 0.6251, 0.5825, 0.6251, 0.5822, 0.6252, 0.5764, 0.6253, 0.5767, 0.6253, 0.5767, 0.6252, 0.5764, 0.6256, 0.5708, 0.6256, 0.571, 0.6256, 0.571, 0.6256, 0.5708, 0.626, 0.5652, 0.626, 0.5654, 0.626, 0.5654, 0.626, 0.5652, 0.6265, 0.5597, 0.6266, 0.5599, 0.6266, 0.5599, 0.6265, 0.5597, 0.6272, 0.5543, 0.6272, 0.5545, 0.6272, 0.5545, 0.6272, 0.5543, 0.628, 0.549, 0.628, 0.5492, 0.628, 0.5492, 0.628, 0.549, 0.6289, 0.544, 0.6289, 0.5441, 0.6289, 0.5441, 0.6289, 0.544, 0.6299, 0.5391, 0.63, 0.5392, 0.63, 0.5392, 0.6299, 0.5391, 0.631, 0.5344, 0.6311, 0.5345, 0.6311, 0.5345, 0.631, 0.5344, 0.6322, 0.5299, 0.6323, 0.5301, 0.6323, 0.5301, 0.6322, 0.5299, 0.6335, 0.5085, 0.6336, 0.5086, 0.6336, 0.5086, 0.6335, 0.5085, 0.6549, 0.5072, 0.6551, 0.5073, 0.6551, 0.5073, 0.6549, 0.5072, 0.6594, 0.506, 0.6595, 0.5061, 0.6595, 0.5061, 0.6594, 0.506, 0.6641, 0.5049, 0.6642, 0.505, 0.6642, 0.505, 0.6641, 0.5049, 0.669, 0.5039, 0.6691, 0.5039, 0.6691, 0.5039, 0.669, 0.5039, 0.674, 0.503, 0.6742, 0.503, 0.6742, 0.503, 0.674, 0.503, 0.6793, 0.5022, 0.6795, 0.5022, 0.6795, 0.5022, 0.6793, 0.5022, 0.6847, 0.5015, 0.6849, 0.5016, 0.6849, 0.5016, 0.6847, 0.5015, 0.6902, 0.501, 0.6904, 0.501, 0.6904, 0.501, 0.6902, 0.501, 0.6958, 0.5006, 0.696, 0.5006, 0.696, 0.5006, 0.6958, 0.5006, 0.7014, 0.5002, 0.7017, 0.5003, 0.7017, 0.5003, 0.7014, 0.5002, 0.7072, 0.5001, 0.7075, 0.5001, 0.7075, 0.5001, 0.7072, 0.5001, 0.7129, 0.5, 0.7132, 0.5, 0.875, 0.6618, 0.875, 0.5882, 0.875, 0.5879, 0.875, 0.6621, 0.7, 0.75, 0.7072, 0.7499, 0.7129, 0.75, 0.7053, 0.75, 0.6948, 0.7499, 0.7014, 0.7498, 0.7072, 0.7499, 0.7, 0.75, 0.6896, 0.7497, 0.6958, 0.7494, 0.7014, 0.7498, 0.6948, 0.7499, 0.6845, 0.7495, 0.6902, 0.749, 0.6958, 0.7494, 0.6896, 0.7497, 0.6795, 0.7491, 0.6847, 0.7485, 0.6902, 0.749, 0.6845, 0.7495, 0.6746, 0.7488, 0.6793, 0.7478, 0.6847, 0.7485, 0.6795, 0.7491, 0.6698, 0.7483, 0.674, 0.747, 0.6793, 0.7478, 0.6746, 0.7488, 0.6651, 0.7479, 0.669, 0.7461, 0.674, 0.747, 0.6698, 0.7483, 0.6607, 0.7473, 0.6641, 0.7451, 0.669, 0.7461, 0.6651, 0.7479, 0.6564, 0.7467, 0.6594, 0.744, 0.6641, 0.7451, 0.6607, 0.7473, 0.6524, 0.746, 0.6549, 0.7428, 0.6594, 0.744, 0.6564, 0.7467, 0.6297, 0.7453, 0.6335, 0.7415, 0.6549, 0.7428, 0.6524, 0.746, 0.629, 0.7226, 0.6322, 0.7201, 0.6335, 0.7415, 0.6297, 0.7453, 0.6283, 0.7186, 0.631, 0.7156, 0.6322, 0.7201, 0.629, 0.7226, 0.6277, 0.7143, 0.6299, 0.7109, 0.631, 0.7156, 0.6283, 0.7186, 0.6271, 0.7099, 0.6289, 0.706, 0.6299, 0.7109, 0.6277, 0.7143, 0.6267, 0.7052, 0.628, 0.701, 0.6289, 0.706, 0.6271, 0.7099, 0.6262, 0.7004, 0.6272, 0.6957, 0.628, 0.701, 0.6267, 0.7052, 0.6259, 0.6955, 0.6265, 0.6903, 0.6272, 0.6957, 0.6262, 0.7004, 0.6255, 0.6905, 0.626, 0.6848, 0.6265, 0.6903, 0.6259, 0.6955, 0.6253, 0.6854, 0.6256, 0.6792, 0.626, 0.6848, 0.6255, 0.6905, 0.6251, 0.6802, 0.6252, 0.6736, 0.6256, 0.6792, 0.6253, 0.6854, 0.625, 0.675, 0.6251, 0.6678, 0.6252, 0.6736, 0.6251, 0.6802, 0.625, 0.6697, 0.625, 0.6621, 0.6251, 0.6678, 0.625, 0.675, 0.875, 0.675, 0.8749, 0.6678, 0.875, 0.6621, 0.875, 0.6697, 0.8749, 0.6802, 0.8748, 0.6736, 0.8749, 0.6678, 0.875, 0.675, 0.8747, 0.6854, 0.8744, 0.6792, 0.8748, 0.6736, 0.8749, 0.6802, 0.8745, 0.6905, 0.874, 0.6848, 0.8744, 0.6792, 0.8747, 0.6854, 0.8741, 0.6955, 0.8735, 0.6903, 0.874, 0.6848, 0.8745, 0.6905, 0.8738, 0.7004, 0.8728, 0.6957, 0.8735, 0.6903, 0.8741, 0.6955, 0.8733, 0.7052, 0.872, 0.701, 0.8728, 0.6957, 0.8738, 0.7004, 0.8729, 0.7099, 0.8711, 0.706, 0.872, 0.701, 0.8733, 0.7052, 0.8723, 0.7143, 0.8701, 0.7109, 0.8711, 0.706, 0.8729, 0.7099, 0.8717, 0.7186, 0.869, 0.7156, 0.8701, 0.7109, 0.8723, 0.7143, 0.871, 0.7226, 0.8678, 0.7201, 0.869, 0.7156, 0.8717, 0.7186, 0.8703, 0.7453, 0.8665, 0.7415, 0.8678, 0.7201, 0.871, 0.7226, 0.8476, 0.746, 0.8451, 0.7428, 0.8665, 0.7415, 0.8703, 0.7453, 0.8436, 0.7467, 0.8406, 0.744, 0.8451, 0.7428, 0.8476, 0.746, 0.8393, 0.7473, 0.8359, 0.7451, 0.8406, 0.744, 0.8436, 0.7467, 0.8349, 0.7479, 0.831, 0.7461, 0.8359, 0.7451, 0.8393, 0.7473, 0.8302, 0.7483, 0.826, 0.747, 0.831, 0.7461, 0.8349, 0.7479, 0.8254, 0.7488, 0.8207, 0.7478, 0.826, 0.747, 0.8302, 0.7483, 0.8205, 0.7491, 0.8153, 0.7485, 0.8207, 0.7478, 0.8254, 0.7488, 0.8155, 0.7495, 0.8098, 0.749, 0.8153, 0.7485, 0.8205, 0.7491, 0.8104, 0.7497, 0.8042, 0.7494, 0.8098, 0.749, 0.8155, 0.7495, 0.8052, 0.7499, 0.7986, 0.7498, 0.8042, 0.7494, 0.8104, 0.7497, 0.8, 0.75, 0.7928, 0.7499, 0.7986, 0.7498, 0.8052, 0.7499, 0.7947, 0.75, 0.7871, 0.75, 0.7928, 0.7499, 0.8, 0.75, 0.6911, 0.75, 0.6915, 0.75, 0.6962, 0.75, 0.6958, 0.75, 0.6865, 0.75, 0.6869, 0.75, 0.6915, 0.75, 0.6911, 0.75, 0.682, 0.75, 0.6823, 0.75, 0.6869, 0.75, 0.6865, 0.75, 0.6775, 0.75, 0.6778, 0.75, 0.6823, 0.75, 0.682, 0.75, 0.673, 0.75, 0.6733, 0.75, 0.6778, 0.75, 0.6775, 0.75, 0.6687, 0.75, 0.6689, 0.7499, 0.6733, 0.75, 0.673, 0.75, 0.6645, 0.75, 0.6647, 0.7499, 0.6689, 0.7499, 0.6687, 0.75, 0.6604, 0.75, 0.6606, 0.7499, 0.6647, 0.7499, 0.6645, 0.75, 0.6565, 0.75, 0.6566, 0.7499, 0.6606, 0.7499, 0.6604, 0.75, 0.6527, 0.75, 0.6528, 0.7499, 0.6566, 0.7499, 0.6565, 0.75, 0.6491, 0.75, 0.6492, 0.7498, 0.6528, 0.7499, 0.6527, 0.75, 0.625, 0.75, 0.6252, 0.7498, 0.6492, 0.7498, 0.6491, 0.75, 0.625, 0.7259, 0.6252, 0.7258, 0.6252, 0.7498, 0.625, 0.75, 0.625, 0.7223, 0.6251, 0.7222, 0.6252, 0.7258, 0.625, 0.7259, 0.625, 0.7185, 0.6251, 0.7184, 0.6251, 0.7222, 0.625, 0.7223, 0.625, 0.7146, 0.6251, 0.7144, 0.6251, 0.7184, 0.625, 0.7185, 0.625, 0.7105, 0.6251, 0.7103, 0.6251, 0.7144, 0.625, 0.7146, 0.625, 0.7063, 0.6251, 0.7061, 0.6251, 0.7103, 0.625, 0.7105, 0.625, 0.702, 0.625, 0.7017, 0.6251, 0.7061, 0.625, 0.7063, 0.625, 0.6975, 0.625, 0.6972, 0.625, 0.7017, 0.625, 0.702, 0.625, 0.693, 0.625, 0.6927, 0.625, 0.6972, 0.625, 0.6975, 0.625, 0.6885, 0.625, 0.6881, 0.625, 0.6927, 0.625, 0.693, 0.625, 0.6839, 0.625, 0.6835, 0.625, 0.6881, 0.625, 0.6885, 0.625, 0.6792, 0.625, 0.6788, 0.625, 0.6835, 0.625, 0.6839, 0.875, 0.6839, 0.875, 0.6835, 0.875, 0.6788, 0.875, 0.6792, 0.875, 0.6885, 0.875, 0.6881, 0.875, 0.6835, 0.875, 0.6839, 0.875, 0.693, 0.875, 0.6927, 0.875, 0.6881, 0.875, 0.6885, 0.875, 0.6975, 0.875, 0.6972, 0.875, 0.6927, 0.875, 0.693, 0.875, 0.702, 0.875, 0.7017, 0.875, 0.6972, 0.875, 0.6975, 0.875, 0.7063, 0.8749, 0.7061, 0.875, 0.7017, 0.875, 0.702, 0.875, 0.7105, 0.8749, 0.7103, 0.8749, 0.7061, 0.875, 0.7063, 0.875, 0.7146, 0.8749, 0.7144, 0.8749, 0.7103, 0.875, 0.7105, 0.875, 0.7185, 0.8749, 0.7184, 0.8749, 0.7144, 0.875, 0.7146, 0.875, 0.7223, 0.8749, 0.7222, 0.8749, 0.7184, 0.875, 0.7185, 0.875, 0.7259, 0.8748, 0.7258, 0.8749, 0.7222, 0.875, 0.7223, 0.875, 0.75, 0.8748, 0.7498, 0.8748, 0.7258, 0.875, 0.7259, 0.8509, 0.75, 0.8508, 0.7498, 0.8748, 0.7498, 0.875, 0.75, 0.8473, 0.75, 0.8472, 0.7499, 0.8508, 0.7498, 0.8509, 0.75, 0.8435, 0.75, 0.8434, 0.7499, 0.8472, 0.7499, 0.8473, 0.75, 0.8396, 0.75, 0.8394, 0.7499, 0.8434, 0.7499, 0.8435, 0.75, 0.8355, 0.75, 0.8353, 0.7499, 0.8394, 0.7499, 0.8396, 0.75, 0.8313, 0.75, 0.8311, 0.7499, 0.8353, 0.7499, 0.8355, 0.75, 0.827, 0.75, 0.8267, 0.75, 0.8311, 0.7499, 0.8313, 0.75, 0.8225, 0.75, 0.8222, 0.75, 0.8267, 0.75, 0.827, 0.75, 0.818, 0.75, 0.8177, 0.75, 0.8222, 0.75, 0.8225, 0.75, 0.8135, 0.75, 0.8131, 0.75, 0.8177, 0.75, 0.818, 0.75, 0.8089, 0.75, 0.8085, 0.75, 0.8131, 0.75, 0.8135, 0.75, 0.8042, 0.75, 0.8038, 0.75, 0.8085, 0.75, 0.8089, 0.75, 0.875, 0.6711, 0.875, 0.5789, 0.875, 0.5712, 0.875, 0.6788, 0.6987, 0.5, 0.6915, 0.5, 0.6962, 0.5, 0.7039, 0.5, 0.6936, 0.5001, 0.6869, 0.5, 0.6915, 0.5, 0.6987, 0.5, 0.6885, 0.5003, 0.6823, 0.5, 0.6869, 0.5, 0.6936, 0.5001, 0.6835, 0.5005, 0.6778, 0.5, 0.6823, 0.5, 0.6885, 0.5003, 0.6785, 0.5007, 0.6733, 0.5, 0.6778, 0.5, 0.6835, 0.5005, 0.6737, 0.501, 0.6689, 0.5001, 0.6733, 0.5, 0.6785, 0.5007, 0.669, 0.5014, 0.6647, 0.5001, 0.6689, 0.5001, 0.6737, 0.501, 0.6645, 0.5018, 0.6606, 0.5001, 0.6647, 0.5001, 0.669, 0.5014, 0.6601, 0.5023, 0.6566, 0.5001, 0.6606, 0.5001, 0.6645, 0.5018, 0.6559, 0.5028, 0.6528, 0.5001, 0.6566, 0.5001, 0.6601, 0.5023, 0.6519, 0.5034, 0.6492, 0.5002, 0.6528, 0.5001, 0.6559, 0.5028, 0.629, 0.504, 0.6252, 0.5002, 0.6492, 0.5002, 0.6519, 0.5034, 0.6284, 0.5269, 0.6252, 0.5242, 0.6252, 0.5002, 0.629, 0.504, 0.6278, 0.5309, 0.6251, 0.5278, 0.6252, 0.5242, 0.6284, 0.5269, 0.6273, 0.5351, 0.6251, 0.5316, 0.6251, 0.5278, 0.6278, 0.5309, 0.6268, 0.5395, 0.6251, 0.5356, 0.6251, 0.5316, 0.6273, 0.5351, 0.6264, 0.544, 0.6251, 0.5397, 0.6251, 0.5356, 0.6268, 0.5395, 0.626, 0.5487, 0.6251, 0.5439, 0.6251, 0.5397, 0.6264, 0.544, 0.6257, 0.5535, 0.625, 0.5483, 0.6251, 0.5439, 0.626, 0.5487, 0.6255, 0.5585, 0.625, 0.5528, 0.625, 0.5483, 0.6257, 0.5535, 0.6253, 0.5635, 0.625, 0.5573, 0.625, 0.5528, 0.6255, 0.5585, 0.6251, 0.5686, 0.625, 0.5619, 0.625, 0.5573, 0.6253, 0.5635, 0.625, 0.5737, 0.625, 0.5665, 0.625, 0.5619, 0.6251, 0.5686, 0.625, 0.5789, 0.625, 0.5712, 0.625, 0.5665, 0.625, 0.5737, 0.875, 0.5737, 0.875, 0.5665, 0.875, 0.5712, 0.875, 0.5789, 0.8749, 0.5686, 0.875, 0.5619, 0.875, 0.5665, 0.875, 0.5737, 0.8747, 0.5635, 0.875, 0.5573, 0.875, 0.5619, 0.8749, 0.5686, 0.8745, 0.5585, 0.875, 0.5528, 0.875, 0.5573, 0.8747, 0.5635, 0.8743, 0.5535, 0.875, 0.5483, 0.875, 0.5528, 0.8745, 0.5585, 0.874, 0.5487, 0.8749, 0.5439, 0.875, 0.5483, 0.8743, 0.5535, 0.8736, 0.544, 0.8749, 0.5397, 0.8749, 0.5439, 0.874, 0.5487, 0.8732, 0.5395, 0.8749, 0.5356, 0.8749, 0.5397, 0.8736, 0.544, 0.8727, 0.5351, 0.8749, 0.5316, 0.8749, 0.5356, 0.8732, 0.5395, 0.8722, 0.5309, 0.8749, 0.5278, 0.8749, 0.5316, 0.8727, 0.5351, 0.8716, 0.5269, 0.8748, 0.5242, 0.8749, 0.5278, 0.8722, 0.5309, 0.871, 0.504, 0.8748, 0.5002, 0.8748, 0.5242, 0.8716, 0.5269, 0.8481, 0.5034, 0.8508, 0.5002, 0.8748, 0.5002, 0.871, 0.504, 0.8441, 0.5028, 0.8472, 0.5001, 0.8508, 0.5002, 0.8481, 0.5034, 0.8399, 0.5023, 0.8434, 0.5001, 0.8472, 0.5001, 0.8441, 0.5028, 0.8355, 0.5018, 0.8394, 0.5001, 0.8434, 0.5001, 0.8399, 0.5023, 0.831, 0.5014, 0.8353, 0.5001, 0.8394, 0.5001, 0.8355, 0.5018, 0.8263, 0.501, 0.8311, 0.5001, 0.8353, 0.5001, 0.831, 0.5014, 0.8215, 0.5007, 0.8267, 0.5, 0.8311, 0.5001, 0.8263, 0.501, 0.8165, 0.5005, 0.8222, 0.5, 0.8267, 0.5, 0.8215, 0.5007, 0.8115, 0.5003, 0.8177, 0.5, 0.8222, 0.5, 0.8165, 0.5005, 0.8064, 0.5001, 0.8131, 0.5, 0.8177, 0.5, 0.8115, 0.5003, 0.8013, 0.5, 0.8085, 0.5, 0.8131, 0.5, 0.8064, 0.5001, 0.7961, 0.5, 0.8038, 0.5, 0.8085, 0.5, 0.8013, 0.5, 0.625, 0.5789, 0.625, 0.6711, 0.625, 0.6788, 0.625, 0.5712, 0.7039, 0.75, 0.7961, 0.75, 0.8038, 0.75, 0.6962, 0.75, 0.7961, 0.5, 0.7039, 0.5, 0.6962, 0.5, 0.8038, 0.5])
me_cube_001.materials.append(mat_ovalbase)
me_cube_001.materials.append(mat_ovalouterline)
me_cube_001.materials.append(mat_oval_middle_line)
me_cube_001.materials.append(mat_ovalroadsurface)
me_cube_001.use_remesh_fix_poles = True
me_cube_001.use_remesh_preserve_attributes = False
me_cube_001.use_mirror_vertex_groups = False
me_cube_001.update()

# ---- objects
ob_oval = bpy.data.objects.new('Oval', me_cube_001)

# ---- transforms, parenting, visibility, modifiers, constraints
ob_oval.location = (0.0, 0.0, 0.0)
ob_oval.scale = (8.632, 20.8, 0.2596)
ob_oval.lineart.crease_threshold = 0.0

# ---- collection membership
col_collection.objects.link(ob_oval)

# ---- scene / render settings (as saved in the file)
scene.frame_start = 1; scene.frame_end = 250; scene.frame_set(0)
scene.render.engine = 'BLENDER_EEVEE_NEXT'
scene.cycles.use_denoising = False
scene.cycles.samples = 128
scene.cycles.sampling_pattern = 'TABULATED_SOBOL'
scene.cycles.use_adaptive_sampling = False
scene.cycles.use_light_tree = False
scene.view_settings.view_transform = 'Filmic'
bpy.context.view_layer.update()

# ---- added for rendering (the .blend has no active camera and no usable light): camera, sun
cam_auto = bpy.data.cameras.new('AutoCamera')
cam_auto.lens = 50.0
cam_auto.sensor_width = 36.0
cam_auto.clip_end = 1000.0
ob_auto_camera = bpy.data.objects.new('AutoCamera', cam_auto)
scene.collection.objects.link(ob_auto_camera)
ob_auto_camera.location = (51.979, -62.3747, 42.1245)
ob_auto_camera.rotation_euler = (1.09748, -7.21219e-08, 0.694738)
scene.camera = ob_auto_camera
light_auto_sun = bpy.data.lights.new('AutoSun', 'SUN')
light_auto_sun.energy = 3.0
light_auto_sun.angle = 0.0523599
ob_auto_sun = bpy.data.objects.new('AutoSun', light_auto_sun)
scene.collection.objects.link(ob_auto_sun)
ob_auto_sun.rotation_euler = (0.872665, 0.174533, 0.523599)
bpy.context.view_layer.update()
